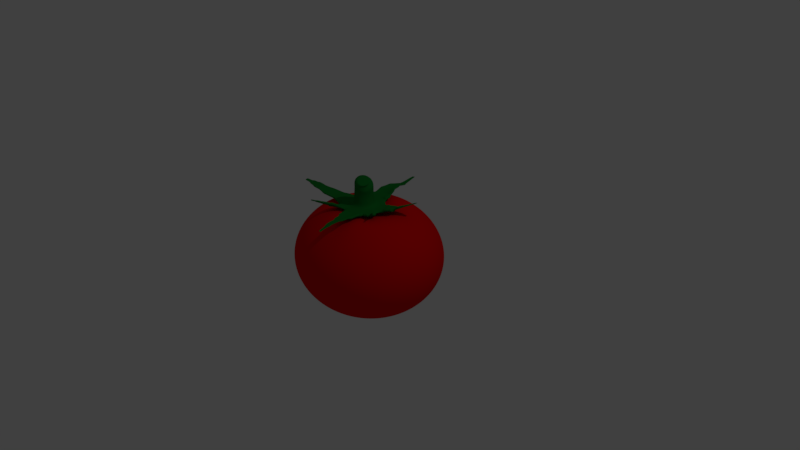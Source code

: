 # Source: Tomato1.blend  (saved by Blender 2.78.0; exported with 4.5.12 LTS)
import bpy
from mathutils import Matrix  # noqa: F401  (used for matrix-valued properties, if any)

bpy.ops.wm.read_factory_settings(use_empty=True)
scene = bpy.context.scene
scene.name = 'Scene'

# ---- collections
col_collection_1 = bpy.data.collections.new('Collection 1'); scene.collection.children.link(col_collection_1)

# ---- materials (node trees are filled in below, after node groups)
mat_material_002 = bpy.data.materials.new('Material.002')
mat_material_002.alpha_threshold = 0.0
mat_material_002.use_transparent_shadow = False
mat_material_002.diffuse_color = (0.006178, 0.1902, 0.02507, 1.0)
mat_material_002.specular_color = (0.09463, 0.09463, 0.09463)
mat_material_002.roughness = 0.5
mat_material_001 = bpy.data.materials.new('Material.001')
mat_material_001.alpha_threshold = 0.0
mat_material_001.use_transparent_shadow = False
mat_material_001.diffuse_color = (0.8, 0.003788, 0.003788, 1.0)
mat_material_001.specular_color = (1.0, 0.02514, 0.0365)
mat_material_001.roughness = 0.5

# ---- material node trees

# ---- world
world_world = bpy.data.worlds.new('World'); scene.world = world_world
world_world.color = (0.05088, 0.05088, 0.05088)
world_world.use_sun_shadow = False
world_world.sun_shadow_jitter_overblur = 0.0
world_world.cycles.sampling_method = 'MANUAL'

# ---- cameras
cam_camera = bpy.data.cameras.new('Camera')
cam_camera.clip_end = 100.0
cam_camera.lens = 35.0
cam_camera.sensor_width = 32.0
cam_camera.sensor_height = 18.0
cam_camera.ortho_scale = 7.314
cam_camera.dof.focus_distance = 0.0
cam_camera.dof.aperture_fstop = 128.0

# ---- lights
light_lamp = bpy.data.lights.new('Lamp', 'POINT')
light_lamp.transmission_factor = 0.0
light_lamp.cutoff_distance = 30.0
light_lamp.energy = 100.0
light_lamp.shadow_buffer_clip_start = 1.001
light_lamp.shadow_soft_size = 0.1
light_lamp.shadow_maximum_resolution = 0.006
light_lamp.use_absolute_resolution = True

# ---- meshes
me_cylinder = bpy.data.meshes.new('Cylinder')
me_cylinder.from_pydata([(-2.933, -1.384, -0.4001), (-2.933, -1.388, -0.2062), (-2.908, -1.386, -0.4001), (-2.909, -1.39, -0.2062), (-2.884, -1.394, -0.4001), (-2.885, -1.397, -0.2062), (-2.862, -1.406, -0.4001), (-2.864, -1.409, -0.2062), (-2.842, -1.422, -0.4001), (-2.845, -1.424, -0.2062), (-2.826, -1.441, -0.4001), (-2.83, -1.443, -0.2062), (-2.814, -1.463, -0.3987), (-2.818, -1.465, -0.2062), (-2.807, -1.487, -0.3987), (-2.811, -1.488, -0.2062), (-2.805, -1.512, -0.4001), (-2.809, -1.512, -0.2062), (-2.807, -1.537, -0.4001), (-2.811, -1.536, -0.2062), (-2.814, -1.561, -0.4001), (-2.818, -1.56, -0.2062), (-2.826, -1.583, -0.4001), (-2.83, -1.581, -0.2062), (-2.842, -1.603, -0.4001), (-2.845, -1.6, -0.2062), (-2.862, -1.619, -0.4001), (-2.864, -1.616, -0.2062), (-2.884, -1.631, -0.4001), (-2.885, -1.627, -0.2062), (-2.908, -1.638, -0.4001), (-2.909, -1.634, -0.2062), (-2.933, -1.64, -0.4001), (-2.933, -1.637, -0.2062), (-2.958, -1.638, -0.4001), (-2.957, -1.634, -0.2062), (-2.982, -1.631, -0.4001), (-2.981, -1.627, -0.2062), (-3.004, -1.619, -0.4001), (-3.002, -1.616, -0.2062), (-3.024, -1.603, -0.4001), (-3.021, -1.6, -0.2062), (-3.04, -1.583, -0.4001), (-3.036, -1.581, -0.2062), (-3.051, -1.561, -0.4001), (-3.048, -1.56, -0.2062), (-3.059, -1.537, -0.4001), (-3.055, -1.536, -0.2062), (-3.061, -1.512, -0.4001), (-3.057, -1.512, -0.2062), (-3.059, -1.487, -0.4001), (-3.055, -1.488, -0.2062), (-3.051, -1.463, -0.4001), (-3.048, -1.465, -0.2062), (-3.04, -1.441, -0.4001), (-3.036, -1.443, -0.2062), (-3.024, -1.422, -0.4001), (-3.021, -1.424, -0.2062), (-3.004, -1.406, -0.4001), (-3.002, -1.409, -0.2062), (-2.982, -1.394, -0.4001), (-2.981, -1.397, -0.2062), (-2.958, -1.386, -0.4001), (-2.957, -1.39, -0.2062), (-2.918, -1.393, -0.1067), (-2.895, -1.398, -0.1109), (-2.874, -1.408, -0.1154), (-2.855, -1.421, -0.1201), (-2.839, -1.438, -0.1246), (-2.827, -1.458, -0.1289), (-2.819, -1.48, -0.1328), (-2.815, -1.503, -0.1361), (-2.816, -1.526, -0.1388), (-2.821, -1.549, -0.1407), (-2.831, -1.571, -0.1417), (-2.844, -1.59, -0.1418), (-2.862, -1.607, -0.141), (-2.881, -1.619, -0.1393), (-2.903, -1.628, -0.1368), (-2.926, -1.632, -0.1336), (-2.95, -1.632, -0.1298), (-2.973, -1.627, -0.1256), (-2.994, -1.617, -0.1211), (-3.013, -1.604, -0.1165), (-3.029, -1.587, -0.1119), (-3.041, -1.567, -0.1076), (-3.049, -1.545, -0.1037), (-3.053, -1.522, -0.1004), (-3.052, -1.499, -0.09775), (-3.047, -1.476, -0.09588), (-3.037, -1.454, -0.09488), (-3.023, -1.435, -0.09478), (-3.006, -1.418, -0.09558), (-2.986, -1.406, -0.09725), (-2.964, -1.397, -0.09973), (-2.941, -1.393, -0.1029), (-2.887, -1.411, -0.01705), (-2.866, -1.418, -0.02558), (-2.848, -1.429, -0.03455), (-2.833, -1.443, -0.0436), (-2.821, -1.461, -0.05241), (-2.813, -1.481, -0.06062), (-2.808, -1.502, -0.06792), (-2.809, -1.524, -0.07403), (-2.813, -1.547, -0.07872), (-2.822, -1.568, -0.0818), (-2.834, -1.587, -0.08316), (-2.85, -1.604, -0.08275), (-2.868, -1.618, -0.08057), (-2.888, -1.628, -0.07672), (-2.91, -1.634, -0.07134), (-2.932, -1.635, -0.06464), (-2.953, -1.633, -0.05688), (-2.974, -1.626, -0.04835), (-2.992, -1.615, -0.03938), (-3.007, -1.6, -0.03032), (-3.019, -1.583, -0.02152), (-3.027, -1.563, -0.01331), (-3.031, -1.541, -0.006009), (-3.031, -1.519, 0.0001027), (-3.027, -1.497, 0.00479), (-3.018, -1.476, 0.007873), (-3.006, -1.457, 0.009232), (-2.99, -1.44, 0.008817), (-2.972, -1.426, 0.006642), (-2.952, -1.416, 0.002791), (-2.93, -1.41, -0.002588), (-2.908, -1.408, -0.009287), (-2.844, -1.436, 0.04575), (-2.827, -1.445, 0.03171), (-2.813, -1.457, 0.01721), (-2.803, -1.472, 0.002834), (-2.796, -1.49, -0.01088), (-2.794, -1.51, -0.02341), (-2.795, -1.53, -0.03426), (-2.801, -1.551, -0.04302), (-2.81, -1.572, -0.04936), (-2.823, -1.591, -0.05302), (-2.839, -1.608, -0.05388), (-2.858, -1.622, -0.05189), (-2.878, -1.633, -0.04713), (-2.899, -1.641, -0.03979), (-2.92, -1.644, -0.03015), (-2.94, -1.644, -0.01858), (-2.959, -1.639, -0.005515), (-2.975, -1.631, 0.008531), (-2.989, -1.618, 0.02302), (-3.0, -1.603, 0.0374), (-3.006, -1.585, 0.05112), (-3.009, -1.566, 0.06364), (-3.007, -1.545, 0.07449), (-3.002, -1.524, 0.08326), (-2.992, -1.504, 0.08959), (-2.979, -1.485, 0.09326), (-2.963, -1.468, 0.09411), (-2.945, -1.453, 0.09212), (-2.925, -1.442, 0.08737), (-2.904, -1.435, 0.08003), (-2.883, -1.431, 0.07039), (-2.863, -1.432, 0.05881), (-2.841, -1.519, 0.08988), (-2.833, -1.523, 0.08284), (-2.826, -1.53, 0.07558), (-2.821, -1.537, 0.06838), (-2.817, -1.546, 0.06151), (-2.816, -1.556, 0.05523), (-2.817, -1.566, 0.0498), (-2.82, -1.577, 0.04541), (-2.824, -1.587, 0.04223), (-2.831, -1.597, 0.0404), (-2.839, -1.605, 0.03997), (-2.848, -1.612, 0.04097), (-2.858, -1.618, 0.04335), (-2.868, -1.622, 0.04702), (-2.879, -1.623, 0.05185), (-2.889, -1.623, 0.05765), (-2.899, -1.621, 0.0642), (-2.907, -1.616, 0.07123), (-2.914, -1.61, 0.07849), (-2.919, -1.603, 0.0857), (-2.922, -1.594, 0.09257), (-2.924, -1.584, 0.09884), (-2.923, -1.574, 0.1043), (-2.92, -1.563, 0.1087), (-2.915, -1.553, 0.1118), (-2.909, -1.543, 0.1137), (-2.901, -1.535, 0.1141), (-2.892, -1.528, 0.1131), (-2.882, -1.522, 0.1107), (-2.871, -1.518, 0.107), (-2.861, -1.517, 0.1022), (-2.851, -1.517, 0.09642), (-2.859, -1.508, 0.06461), (-2.871, -1.502, 0.07448), (-2.849, -1.517, 0.05442), (-2.842, -1.528, 0.04432), (-2.837, -1.54, 0.03468), (-2.835, -1.554, 0.02588), (-2.836, -1.568, 0.01826), (-2.84, -1.583, 0.0121), (-2.847, -1.597, 0.007648), (-2.856, -1.611, 0.005072), (-2.867, -1.623, 0.004471), (-2.88, -1.633, 0.005868), (-2.894, -1.641, 0.00921), (-2.909, -1.646, 0.01437), (-2.924, -1.649, 0.02114), (-2.938, -1.648, 0.02928), (-2.951, -1.645, 0.03845), (-2.963, -1.639, 0.04832), (-2.973, -1.63, 0.05851), (-2.98, -1.62, 0.06861), (-2.985, -1.607, 0.07825), (-2.986, -1.593, 0.08705), (-2.985, -1.579, 0.09467), (-2.981, -1.564, 0.1008), (-2.975, -1.55, 0.1053), (-2.966, -1.536, 0.1079), (-2.954, -1.524, 0.1085), (-2.942, -1.514, 0.1071), (-2.928, -1.506, 0.1037), (-2.913, -1.501, 0.09856), (-2.898, -1.499, 0.09179), (-2.884, -1.499, 0.08365), (-2.933, -1.394, -0.3205), (-2.91, -1.396, -0.3205), (-2.888, -1.403, -0.3205), (-2.867, -1.414, -0.3205), (-2.849, -1.428, -0.3205), (-2.834, -1.446, -0.3205), (-2.823, -1.467, -0.3191), (-2.817, -1.489, -0.3191), (-2.814, -1.512, -0.3205), (-2.817, -1.535, -0.3205), (-2.823, -1.558, -0.3205), (-2.834, -1.578, -0.3205), (-2.849, -1.596, -0.3205), (-2.867, -1.611, -0.3205), (-2.888, -1.622, -0.3205), (-2.91, -1.629, -0.3205), (-2.933, -1.631, -0.3205), (-2.956, -1.629, -0.3205), (-2.978, -1.622, -0.3205), (-2.999, -1.611, -0.3205), (-3.017, -1.596, -0.3205), (-3.032, -1.578, -0.3205), (-3.043, -1.558, -0.3205), (-3.049, -1.535, -0.3205), (-3.052, -1.512, -0.3205), (-3.049, -1.489, -0.3205), (-3.043, -1.467, -0.3205), (-3.032, -1.446, -0.3205), (-3.017, -1.428, -0.3205), (-2.999, -1.414, -0.3205), (-2.978, -1.403, -0.3205), (-2.956, -1.396, -0.3205), (-2.933, -1.375, -0.2828), (-2.906, -1.377, -0.2828), (-2.88, -1.385, -0.2828), (-2.857, -1.398, -0.2828), (-2.836, -1.415, -0.2828), (-2.819, -1.436, -0.2828), (-2.806, -1.46, -0.2828), (-2.798, -1.485, -0.2828), (-2.795, -1.512, -0.2828), (-2.798, -1.539, -0.2828), (-2.806, -1.565, -0.2828), (-2.819, -1.589, -0.2828), (-2.836, -1.609, -0.2828), (-2.857, -1.627, -0.2828), (-2.88, -1.639, -0.2828), (-2.906, -1.647, -0.2828), (-2.933, -1.65, -0.2828), (-2.96, -1.647, -0.2828), (-2.986, -1.639, -0.2828), (-3.009, -1.627, -0.2828), (-3.03, -1.609, -0.2828), (-3.047, -1.589, -0.2828), (-3.06, -1.565, -0.2828), (-3.068, -1.539, -0.2828), (-3.07, -1.512, -0.2828), (-3.068, -1.485, -0.2828), (-3.06, -1.46, -0.2828), (-3.047, -1.436, -0.2828), (-3.03, -1.415, -0.2828), (-3.009, -1.398, -0.2828), (-2.986, -1.385, -0.2828), (-2.96, -1.377, -0.2828), (-2.882, -1.247, -0.2828), (-2.879, -1.233, -0.3206), (-2.832, -1.262, -0.2828), (-2.826, -1.249, -0.3206), (-2.783, -1.288, -0.2828), (-2.775, -1.276, -0.3206), (-2.743, -1.322, -0.2828), (-2.732, -1.312, -0.3206), (-2.709, -1.363, -0.2828), (-2.697, -1.355, -0.3206), (-2.684, -1.409, -0.2828), (-2.671, -1.404, -0.3206), (-2.669, -1.456, -0.2828), (-2.655, -1.454, -0.3206), (-2.664, -1.509, -0.2828), (-2.649, -1.509, -0.3206), (-2.669, -1.565, -0.2828), (-2.655, -1.568, -0.3206), (-2.682, -1.616, -0.2854), (-2.669, -1.621, -0.3231), (-2.707, -1.662, -0.2854), (-2.695, -1.67, -0.3231), (-2.743, -1.703, -0.2828), (-2.732, -1.713, -0.3206), (-2.783, -1.736, -0.2828), (-2.775, -1.748, -0.3206), (-2.83, -1.761, -0.2828), (-2.824, -1.774, -0.3206), (-2.88, -1.776, -0.2828), (-2.878, -1.79, -0.3206), (-2.933, -1.782, -0.2828), (-2.933, -1.796, -0.3206), (-2.985, -1.776, -0.2828), (-2.988, -1.79, -0.3206), (-3.036, -1.761, -0.2828), (-3.041, -1.774, -0.3206), (-3.083, -1.736, -0.2828), (-3.091, -1.748, -0.3206), (-3.161, -1.703, -0.2828), (-3.171, -1.713, -0.3206), (-3.194, -1.662, -0.2828), (-3.206, -1.67, -0.3206), (-3.219, -1.615, -0.2828), (-3.232, -1.621, -0.3206), (-3.234, -1.565, -0.2828), (-3.248, -1.568, -0.3206), (-3.239, -1.512, -0.2828), (-3.254, -1.512, -0.3206), (-3.234, -1.46, -0.2828), (-3.248, -1.457, -0.3206), (-3.219, -1.409, -0.2828), (-3.232, -1.404, -0.3206), (-3.157, -1.363, -0.2828), (-3.169, -1.355, -0.3206), (-3.123, -1.322, -0.2828), (-3.134, -1.312, -0.3206), (-3.083, -1.288, -0.2828), (-3.091, -1.276, -0.3206), (-3.036, -1.263, -0.2828), (-3.041, -1.25, -0.3206), (-2.985, -1.248, -0.2828), (-2.988, -1.234, -0.3206), (-2.933, -1.229, -0.3206), (-2.933, -1.243, -0.2828), (-3.16, -1.703, -0.2831), (-3.171, -1.713, -0.3208), (-3.194, -1.662, -0.283), (-3.206, -1.67, -0.3206), (-3.219, -1.615, -0.2828), (-3.232, -1.621, -0.3205), (-3.234, -1.565, -0.2827), (-3.248, -1.568, -0.3204), (-3.239, -1.512, -0.2827), (-3.254, -1.512, -0.3204), (-3.234, -1.46, -0.2827), (-3.248, -1.457, -0.3204), (-3.219, -1.409, -0.2828), (-3.232, -1.404, -0.3205), (-3.19, -1.707, -0.256), (-3.187, -1.717, -0.2949), (-3.221, -1.666, -0.267), (-3.22, -1.674, -0.3065), (-3.245, -1.619, -0.2751), (-3.245, -1.625, -0.3151), (-3.259, -1.569, -0.2802), (-3.26, -1.571, -0.3204), (-3.264, -1.516, -0.2819), (-3.265, -1.516, -0.3222), (-3.259, -1.464, -0.2802), (-3.26, -1.461, -0.3204), (-3.245, -1.413, -0.2751), (-3.245, -1.408, -0.3151), (-3.33, -1.672, -0.2631), (-3.327, -1.68, -0.2925), (-3.353, -1.641, -0.2714), (-3.353, -1.647, -0.3013), (-3.371, -1.606, -0.2776), (-3.371, -1.61, -0.3078), (-3.382, -1.568, -0.2814), (-3.383, -1.57, -0.3118), (-3.386, -1.528, -0.2827), (-3.387, -1.528, -0.3132), (-3.382, -1.489, -0.2814), (-3.383, -1.486, -0.3118), (-3.371, -1.45, -0.2776), (-3.371, -1.446, -0.3078), (-3.333, -1.663, -0.2655), (-3.331, -1.67, -0.2925), (-3.355, -1.635, -0.2731), (-3.354, -1.641, -0.3005), (-3.371, -1.603, -0.2788), (-3.371, -1.607, -0.3064), (-3.381, -1.568, -0.2822), (-3.382, -1.57, -0.3101), (-3.384, -1.532, -0.2834), (-3.385, -1.532, -0.3113), (-3.381, -1.495, -0.2822), (-3.382, -1.493, -0.3101), (-3.371, -1.46, -0.2788), (-3.371, -1.456, -0.3064), (-3.501, -1.716, -0.2368), (-3.501, -1.72, -0.2607), (-3.517, -1.689, -0.2401), (-3.518, -1.691, -0.2641), (-3.528, -1.659, -0.2415), (-3.529, -1.66, -0.2657), (-3.532, -1.628, -0.2411), (-3.534, -1.627, -0.2652), (-3.531, -1.597, -0.2388), (-3.533, -1.594, -0.2628), (-3.524, -1.566, -0.2348), (-3.525, -1.562, -0.2585), (-3.512, -1.538, -0.2291), (-3.512, -1.532, -0.2525), (-3.503, -1.707, -0.2381), (-3.503, -1.71, -0.2595), (-3.517, -1.683, -0.2411), (-3.518, -1.685, -0.2625), (-3.527, -1.656, -0.2424), (-3.528, -1.657, -0.2639), (-3.531, -1.628, -0.242), (-3.532, -1.627, -0.2635), (-3.53, -1.6, -0.24), (-3.531, -1.598, -0.2614), (-3.524, -1.573, -0.2363), (-3.525, -1.569, -0.2576), (-3.513, -1.547, -0.2313), (-3.513, -1.542, -0.2522), (-3.586, -1.719, -0.2045), (-3.586, -1.721, -0.2198), (-3.596, -1.701, -0.2066), (-3.597, -1.703, -0.222), (-3.603, -1.682, -0.2076), (-3.604, -1.683, -0.223), (-3.606, -1.662, -0.2073), (-3.607, -1.661, -0.2227), (-3.605, -1.642, -0.2058), (-3.606, -1.64, -0.2212), (-3.601, -1.622, -0.2032), (-3.601, -1.62, -0.2185), (-3.593, -1.604, -0.1996), (-3.593, -1.6, -0.2146), (-3.587, -1.719, -0.213), (-3.587, -1.719, -0.2284), (-3.597, -1.702, -0.2124), (-3.597, -1.701, -0.2279), (-3.603, -1.683, -0.2106), (-3.604, -1.681, -0.2259), (-3.606, -1.663, -0.2074), (-3.607, -1.66, -0.2226), (-3.605, -1.643, -0.203), (-3.606, -1.639, -0.218), (-3.6, -1.624, -0.1977), (-3.601, -1.619, -0.2123), (-3.592, -1.607, -0.1915), (-3.592, -1.601, -0.2059), (-3.684, -1.731, -0.1985), (-3.684, -1.731, -0.214), (-3.694, -1.713, -0.198), (-3.694, -1.713, -0.2135), (-3.7, -1.694, -0.1961), (-3.701, -1.693, -0.2115), (-3.703, -1.675, -0.193), (-3.704, -1.672, -0.2082), (-3.702, -1.655, -0.1886), (-3.703, -1.651, -0.2036), (-3.698, -1.636, -0.1833), (-3.698, -1.631, -0.1979), (-3.689, -1.618, -0.1771), (-3.69, -1.613, -0.1915), (-3.687, -1.715, -0.1985), (-3.687, -1.715, -0.2097), (-3.694, -1.702, -0.1981), (-3.695, -1.702, -0.2093), (-3.699, -1.689, -0.1967), (-3.7, -1.687, -0.2078), (-3.701, -1.674, -0.1944), (-3.702, -1.672, -0.2054), (-3.701, -1.66, -0.1913), (-3.701, -1.657, -0.2021), (-3.697, -1.646, -0.1874), (-3.698, -1.643, -0.198), (-3.691, -1.634, -0.1829), (-3.691, -1.629, -0.1933), (-3.759, -1.723, -0.1888), (-3.759, -1.723, -0.2), (-3.766, -1.71, -0.1884), (-3.767, -1.71, -0.1996), (-3.771, -1.696, -0.1871), (-3.772, -1.695, -0.1982), (-3.773, -1.682, -0.1848), (-3.774, -1.68, -0.1958), (-3.773, -1.668, -0.1816), (-3.773, -1.665, -0.1925), (-3.769, -1.654, -0.1778), (-3.77, -1.651, -0.1884), (-3.763, -1.641, -0.1733), (-3.763, -1.637, -0.1837), (-3.763, -1.703, -0.1887), (-3.763, -1.703, -0.1946), (-3.767, -1.696, -0.1885), (-3.767, -1.696, -0.1944), (-3.77, -1.689, -0.1878), (-3.77, -1.689, -0.1936), (-3.771, -1.682, -0.1866), (-3.771, -1.681, -0.1923), (-3.77, -1.674, -0.1849), (-3.771, -1.673, -0.1906), (-3.769, -1.667, -0.1829), (-3.769, -1.665, -0.1885), (-3.766, -1.66, -0.1806), (-3.766, -1.658, -0.186), (-3.872, -1.708, -0.1828), (-3.872, -1.708, -0.1886), (-3.876, -1.701, -0.1826), (-3.876, -1.701, -0.1884), (-3.879, -1.694, -0.1819), (-3.879, -1.693, -0.1877), (-3.88, -1.687, -0.1807), (-3.88, -1.685, -0.1864), (-3.879, -1.679, -0.179), (-3.88, -1.678, -0.1847), (-3.878, -1.672, -0.177), (-3.878, -1.67, -0.1825), (-3.874, -1.665, -0.1747), (-3.875, -1.663, -0.1801), (-2.888, -1.223, -0.2699), (-2.883, -1.214, -0.309), (-2.838, -1.239, -0.265), (-2.83, -1.231, -0.3038), (-3.13, -1.294, -0.2732), (-3.138, -1.289, -0.3125), (-3.089, -1.261, -0.2755), (-3.094, -1.255, -0.3149), (-3.042, -1.237, -0.2763), (-3.045, -1.229, -0.3158), (-2.991, -1.223, -0.2756), (-2.991, -1.214, -0.315), (-2.936, -1.209, -0.3126), (-2.938, -1.218, -0.2734), (-2.893, -1.204, -0.2602), (-2.884, -1.206, -0.2995), (-2.844, -1.219, -0.2461), (-2.832, -1.222, -0.2846), (-3.137, -1.269, -0.2711), (-3.14, -1.274, -0.311), (-3.094, -1.239, -0.2773), (-3.095, -1.242, -0.3175), (-3.046, -1.217, -0.2792), (-3.045, -1.219, -0.3195), (-2.995, -1.203, -0.2768), (-2.991, -1.205, -0.317), (-2.936, -1.201, -0.31), (-2.943, -1.199, -0.2702), (-2.909, -1.107, -0.2644), (-2.9, -1.109, -0.3036), (-2.86, -1.122, -0.2502), (-2.848, -1.124, -0.2887), (-3.153, -1.172, -0.2753), (-3.156, -1.177, -0.3151), (-3.11, -1.142, -0.2814), (-3.111, -1.145, -0.3216), (-3.062, -1.119, -0.2833), (-3.061, -1.122, -0.3236), (-3.011, -1.106, -0.2809), (-3.007, -1.108, -0.3211), (-2.952, -1.104, -0.3141), (-2.959, -1.102, -0.2743), (-2.931, -1.111, -0.2707), (-2.924, -1.112, -0.3012), (-2.893, -1.123, -0.2597), (-2.884, -1.125, -0.2896), (-3.12, -1.161, -0.2792), (-3.123, -1.166, -0.3101), (-3.087, -1.138, -0.2839), (-3.088, -1.141, -0.3151), (-3.05, -1.121, -0.2854), (-3.049, -1.123, -0.3167), (-3.01, -1.11, -0.2835), (-3.007, -1.112, -0.3147), (-2.964, -1.109, -0.3093), (-2.969, -1.107, -0.2784), (-2.951, -0.9882, -0.2263), (-2.944, -0.9897, -0.2568), (-2.913, -0.9998, -0.2153), (-2.904, -1.002, -0.2452), (-3.141, -1.039, -0.2348), (-3.143, -1.043, -0.2657), (-3.107, -1.015, -0.2395), (-3.108, -1.018, -0.2708), (-3.07, -0.998, -0.241), (-3.069, -0.9999, -0.2723), (-3.03, -0.9876, -0.2392), (-3.027, -0.989, -0.2704), (-2.985, -0.9858, -0.2649), (-2.99, -0.9846, -0.234), (-2.971, -0.9919, -0.2319), (-2.965, -0.993, -0.2546), (-2.942, -1.001, -0.2237), (-2.935, -1.002, -0.246), (-3.112, -1.03, -0.2382), (-3.114, -1.033, -0.2613), (-3.087, -1.012, -0.2418), (-3.088, -1.014, -0.2651), (-3.059, -0.9992, -0.2429), (-3.059, -1.001, -0.2662), (-3.03, -0.9915, -0.2415), (-3.027, -0.9925, -0.2648), (-2.996, -0.9901, -0.2607), (-2.999, -0.9892, -0.2376), (-3.005, -0.8463, -0.2407), (-3.0, -0.8473, -0.2634), (-2.977, -0.8549, -0.2325), (-2.97, -0.8564, -0.2548), (-3.146, -0.8839, -0.247), (-3.148, -0.887, -0.2701), (-3.121, -0.8664, -0.2506), (-3.122, -0.8685, -0.2739), (-3.094, -0.8535, -0.2517), (-3.093, -0.855, -0.275), (-3.064, -0.8458, -0.2503), (-3.062, -0.8469, -0.2736), (-3.03, -0.8444, -0.2695), (-3.034, -0.8435, -0.2464), (-3.025, -0.8501, -0.2465), (-3.022, -0.8508, -0.2612), (-3.007, -0.8557, -0.2412), (-3.002, -0.8567, -0.2556), (-3.116, -0.8744, -0.2506), (-3.118, -0.8764, -0.2655), (-3.1, -0.8631, -0.2529), (-3.101, -0.8645, -0.2679), (-3.082, -0.8548, -0.2536), (-3.082, -0.8557, -0.2687), (-3.063, -0.8498, -0.2527), (-3.062, -0.8505, -0.2677), (-3.041, -0.8489, -0.2651), (-3.044, -0.8483, -0.2502), (-3.056, -0.69, -0.2926), (-3.053, -0.6907, -0.3073), (-3.038, -0.6956, -0.2873), (-3.034, -0.6966, -0.3017), (-3.148, -0.7143, -0.2967), (-3.149, -0.7163, -0.3116), (-3.132, -0.703, -0.299), (-3.132, -0.7044, -0.3141), (-3.114, -0.6947, -0.2997), (-3.113, -0.6956, -0.3148), (-3.094, -0.6897, -0.2988), (-3.093, -0.6904, -0.3139), (-3.072, -0.6888, -0.3112), (-3.075, -0.6882, -0.2963), (-3.071, -0.6929, -0.297), (-3.069, -0.6933, -0.3056), (-3.061, -0.6962, -0.2938), (-3.058, -0.6968, -0.3023), (-3.125, -0.7072, -0.2994), (-3.126, -0.7084, -0.3082), (-3.116, -0.7006, -0.3007), (-3.116, -0.7014, -0.3096), (-3.105, -0.6957, -0.3012), (-3.105, -0.6962, -0.31), (-3.094, -0.6927, -0.3006), (-3.093, -0.6931, -0.3095), (-3.081, -0.6922, -0.3079), (-3.082, -0.6919, -0.2992), (-3.071, -0.4935, -0.246), (-3.07, -0.4937, -0.2512), (-3.064, -0.4954, -0.2442), (-3.063, -0.4958, -0.2492), (-3.103, -0.502, -0.2474), (-3.103, -0.5027, -0.2527), (-3.097, -0.498, -0.2483), (-3.097, -0.4985, -0.2535), (-3.091, -0.4951, -0.2485), (-3.091, -0.4955, -0.2538), (-3.084, -0.4934, -0.2482), (-3.084, -0.4936, -0.2535), (-3.076, -0.4931, -0.2526), (-3.077, -0.4929, -0.2473), (-3.28, -1.346, -0.2508), (-3.293, -1.34, -0.2886), (-3.218, -1.299, -0.2508), (-3.23, -1.291, -0.2886), (-3.184, -1.258, -0.2508), (-3.195, -1.248, -0.2886), (-3.287, -1.342, -0.2714), (-3.291, -1.328, -0.309), (-3.223, -1.305, -0.249), (-3.225, -1.288, -0.2858), (-3.187, -1.269, -0.2335), (-3.187, -1.251, -0.2695), (-3.307, -1.321, -0.2607), (-3.311, -1.307, -0.2983), (-3.243, -1.284, -0.2383), (-3.246, -1.267, -0.275), (-3.207, -1.248, -0.2228), (-3.208, -1.23, -0.2588), (-3.294, -1.309, -0.2603), (-3.297, -1.299, -0.2882), (-3.246, -1.282, -0.2436), (-3.248, -1.269, -0.2709), (-3.219, -1.255, -0.2321), (-3.22, -1.242, -0.2588), (-3.325, -1.277, -0.2439), (-3.328, -1.266, -0.2718), (-3.277, -1.249, -0.2272), (-3.279, -1.237, -0.2545), (-3.251, -1.223, -0.2157), (-3.251, -1.209, -0.2424), (-3.31, -1.264, -0.2434), (-3.312, -1.258, -0.2608), (-3.28, -1.247, -0.233), (-3.281, -1.239, -0.25), (-3.264, -1.231, -0.2258), (-3.264, -1.222, -0.2425), (-3.348, -1.224, -0.2232), (-3.35, -1.218, -0.2406), (-3.319, -1.207, -0.2129), (-3.32, -1.199, -0.2299), (-3.302, -1.191, -0.2057), (-3.302, -1.182, -0.2223), (-3.343, -1.219, -0.223), (-3.344, -1.214, -0.2363), (-3.32, -1.206, -0.2151), (-3.321, -1.2, -0.2281), (-3.307, -1.194, -0.2097), (-3.307, -1.187, -0.2223), (-3.372, -1.188, -0.2074), (-3.374, -1.183, -0.2207), (-3.35, -1.175, -0.1995), (-3.351, -1.169, -0.2125), (-3.337, -1.163, -0.1941), (-3.337, -1.156, -0.2067), (-2.695, -1.302, -0.263), (-2.685, -1.292, -0.3007), (-2.662, -1.343, -0.263), (-2.65, -1.335, -0.3007), (-2.637, -1.389, -0.263), (-2.624, -1.384, -0.3007), (-2.622, -1.437, -0.263), (-2.607, -1.434, -0.3007), (-2.616, -1.489, -0.263), (-2.602, -1.489, -0.3007), (-2.688, -1.296, -0.2766), (-2.683, -1.296, -0.3167), (-2.657, -1.338, -0.2716), (-2.65, -1.34, -0.3114), (-2.634, -1.385, -0.2641), (-2.626, -1.389, -0.3034), (-2.621, -1.432, -0.2551), (-2.612, -1.439, -0.294), (-2.618, -1.484, -0.2436), (-2.609, -1.493, -0.2819), (-2.612, -1.266, -0.2641), (-2.607, -1.265, -0.3041), (-2.593, -1.311, -0.258), (-2.574, -1.309, -0.2988), (-2.571, -1.357, -0.252), (-2.55, -1.359, -0.2909), (-2.561, -1.402, -0.2426), (-2.536, -1.409, -0.2815), (-2.542, -1.453, -0.2311), (-2.533, -1.463, -0.2694), (-2.602, -1.273, -0.2676), (-2.59, -1.261, -0.3044), (-2.581, -1.31, -0.2573), (-2.574, -1.303, -0.2855), (-2.558, -1.355, -0.2477), (-2.548, -1.353, -0.288), (-2.545, -1.407, -0.2524), (-2.531, -1.402, -0.2901), (-2.534, -1.456, -0.2253), (-2.524, -1.457, -0.2695), (-2.589, -1.268, -0.2614), (-2.578, -1.256, -0.2982), (-2.574, -1.307, -0.2501), (-2.561, -1.298, -0.2794), (-2.553, -1.354, -0.2442), (-2.534, -1.347, -0.2811), (-2.532, -1.419, -0.2279), (-2.518, -1.396, -0.2833), (-2.519, -1.447, -0.2184), (-2.511, -1.452, -0.263), (-2.581, -1.295, -0.2655), (-2.572, -1.294, -0.2886), (-2.563, -1.322, -0.2584), (-2.553, -1.322, -0.2811), (-2.551, -1.352, -0.2514), (-2.54, -1.353, -0.2738), (-2.54, -1.369, -0.2382), (-2.52, -1.384, -0.2672), (-2.526, -1.398, -0.2425), (-2.527, -1.393, -0.2625), (-2.487, -1.256, -0.22), (-2.478, -1.255, -0.2431), (-2.469, -1.283, -0.2129), (-2.459, -1.283, -0.2356), (-2.457, -1.312, -0.2059), (-2.446, -1.314, -0.2283), (-2.458, -1.336, -0.2026), (-2.439, -1.345, -0.2217), (-2.451, -1.374, -0.1938), (-2.439, -1.379, -0.2155), (-2.478, -1.274, -0.2193), (-2.472, -1.273, -0.2355), (-2.466, -1.292, -0.2143), (-2.458, -1.292, -0.2303), (-2.457, -1.313, -0.2094), (-2.449, -1.314, -0.2251), (-2.453, -1.334, -0.2051), (-2.444, -1.336, -0.2205), (-2.453, -1.356, -0.2009), (-2.444, -1.36, -0.2161), (-2.382, -1.233, -0.1725), (-2.375, -1.232, -0.1887), (-2.369, -1.252, -0.1675), (-2.362, -1.252, -0.1834), (-2.36, -1.273, -0.1626), (-2.352, -1.274, -0.1783), (-2.356, -1.293, -0.1582), (-2.348, -1.295, -0.1737), (-2.356, -1.316, -0.1541), (-2.348, -1.319, -0.1693), (-2.373, -1.25, -0.1718), (-2.369, -1.249, -0.1814), (-2.366, -1.261, -0.1688), (-2.361, -1.261, -0.1783), (-2.36, -1.273, -0.1659), (-2.356, -1.274, -0.1753), (-2.358, -1.285, -0.1633), (-2.353, -1.287, -0.1725), (-2.358, -1.299, -0.1609), (-2.353, -1.301, -0.1699), (-2.289, -1.215, -0.1312), (-2.285, -1.214, -0.1408), (-2.282, -1.226, -0.1283), (-2.277, -1.226, -0.1377), (-2.277, -1.238, -0.1254), (-2.272, -1.239, -0.1347), (-2.274, -1.25, -0.1228), (-2.269, -1.252, -0.1319), (-2.274, -1.264, -0.1203), (-2.269, -1.266, -0.1293), (-2.733, -1.733, -0.2702), (-2.723, -1.743, -0.308), (-2.774, -1.767, -0.2702), (-2.766, -1.779, -0.308), (-2.821, -1.792, -0.2702), (-2.815, -1.805, -0.308), (-2.871, -1.807, -0.2702), (-2.868, -1.821, -0.308), (-2.924, -1.812, -0.2702), (-2.924, -1.827, -0.308), (-2.976, -1.807, -0.2702), (-2.979, -1.821, -0.308), (-2.748, -1.741, -0.2726), (-2.739, -1.75, -0.3056), (-2.783, -1.77, -0.2726), (-2.776, -1.78, -0.3056), (-2.824, -1.792, -0.2726), (-2.819, -1.803, -0.3056), (-2.868, -1.805, -0.2726), (-2.866, -1.818, -0.3056), (-2.914, -1.81, -0.2726), (-2.914, -1.822, -0.3056), (-2.96, -1.805, -0.2726), (-2.962, -1.818, -0.3056), (-2.742, -1.754, -0.2747), (-2.738, -1.754, -0.3098), (-2.78, -1.78, -0.2771), (-2.778, -1.781, -0.3123), (-2.822, -1.798, -0.2767), (-2.823, -1.8, -0.3119), (-2.867, -1.808, -0.2736), (-2.87, -1.811, -0.3086), (-2.913, -1.809, -0.2679), (-2.918, -1.812, -0.3026), (-2.958, -1.802, -0.2598), (-2.966, -1.805, -0.2942), (-2.741, -1.822, -0.2668), (-2.736, -1.823, -0.2974), (-2.774, -1.847, -0.2701), (-2.77, -1.849, -0.3009), (-2.81, -1.865, -0.2714), (-2.809, -1.868, -0.3023), (-2.849, -1.875, -0.2708), (-2.85, -1.879, -0.3016), (-2.89, -1.878, -0.2681), (-2.892, -1.882, -0.2988), (-2.93, -1.874, -0.2636), (-2.935, -1.877, -0.294), (-2.717, -1.909, -0.256), (-2.712, -1.91, -0.2866), (-2.75, -1.934, -0.2593), (-2.746, -1.936, -0.2901), (-2.786, -1.951, -0.2607), (-2.785, -1.954, -0.2915), (-2.825, -1.962, -0.26), (-2.826, -1.966, -0.2908), (-2.866, -1.965, -0.2573), (-2.869, -1.969, -0.288), (-2.906, -1.961, -0.2528), (-2.911, -1.964, -0.2833), (-2.75, -1.923, -0.2621), (-2.747, -1.924, -0.2818), (-2.771, -1.939, -0.2642), (-2.769, -1.94, -0.284), (-2.794, -1.95, -0.2651), (-2.793, -1.952, -0.2849), (-2.819, -1.957, -0.2647), (-2.82, -1.96, -0.2845), (-2.845, -1.959, -0.263), (-2.847, -1.962, -0.2827), (-2.871, -1.956, -0.2601), (-2.874, -1.958, -0.2796), (-2.713, -2.057, -0.2455), (-2.71, -2.058, -0.2651), (-2.734, -2.073, -0.2476), (-2.732, -2.074, -0.2673), (-2.757, -2.084, -0.2484), (-2.756, -2.086, -0.2682), (-2.782, -2.091, -0.248), (-2.783, -2.094, -0.2678), (-2.808, -2.093, -0.2463), (-2.81, -2.096, -0.266), (-2.834, -2.09, -0.2434), (-2.837, -2.092, -0.2629), (-2.738, -2.068, -0.2502), (-2.737, -2.068, -0.2613), (-2.75, -2.077, -0.2514), (-2.749, -2.078, -0.2626), (-2.763, -2.084, -0.2519), (-2.763, -2.085, -0.2631), (-2.778, -2.087, -0.2516), (-2.778, -2.089, -0.2628), (-2.792, -2.089, -0.2507), (-2.793, -2.09, -0.2618), (-2.807, -2.087, -0.249), (-2.809, -2.088, -0.2601), (-2.709, -2.174, -0.237), (-2.707, -2.174, -0.2482), (-2.721, -2.183, -0.2382), (-2.72, -2.184, -0.2494), (-2.734, -2.189, -0.2387), (-2.734, -2.191, -0.2499), (-2.748, -2.193, -0.2385), (-2.749, -2.195, -0.2497), (-2.763, -2.194, -0.2375), (-2.764, -2.196, -0.2487), (-2.778, -2.193, -0.2359), (-2.779, -2.194, -0.2469), (-2.708, -2.212, -0.2405), (-2.709, -2.211, -0.2485), (-2.718, -2.218, -0.2398), (-2.719, -2.217, -0.2478), (-2.727, -2.221, -0.2381), (-2.729, -2.22, -0.246), (-2.738, -2.223, -0.2354), (-2.74, -2.222, -0.2432), (-2.748, -2.223, -0.2318), (-2.751, -2.223, -0.2393), (-2.757, -2.221, -0.2273), (-2.761, -2.221, -0.2347), (-2.7, -2.272, -0.2532), (-2.703, -2.269, -0.2604), (-2.709, -2.276, -0.251), (-2.712, -2.274, -0.2581), (-2.719, -2.28, -0.2473), (-2.722, -2.277, -0.2542), (-2.728, -2.281, -0.2424), (-2.732, -2.279, -0.249), (-2.737, -2.281, -0.2363), (-2.742, -2.279, -0.2426), (-2.745, -2.279, -0.2293), (-2.75, -2.277, -0.2353), (-2.713, -2.301, -0.2581), (-2.714, -2.3, -0.2616), (-2.717, -2.303, -0.2571), (-2.719, -2.302, -0.2605), (-2.722, -2.305, -0.2553), (-2.724, -2.304, -0.2586), (-2.727, -2.305, -0.2529), (-2.729, -2.304, -0.2561), (-2.731, -2.305, -0.2499), (-2.733, -2.304, -0.253), (-2.735, -2.304, -0.2465), (-2.737, -2.303, -0.2494), (-2.713, -2.391, -0.2867), (-2.714, -2.39, -0.2902), (-2.718, -2.394, -0.2856), (-2.719, -2.392, -0.2891), (-2.722, -2.395, -0.2839), (-2.724, -2.394, -0.2872), (-2.727, -2.396, -0.2815), (-2.729, -2.395, -0.2847), (-2.731, -2.396, -0.2785), (-2.733, -2.395, -0.2816), (-2.735, -2.395, -0.2751), (-2.737, -2.394, -0.278), (-2.634, -1.582, -0.2711), (-2.62, -1.586, -0.3089), (-2.653, -1.631, -0.2737), (-2.64, -1.638, -0.3115), (-2.683, -1.675, -0.2737), (-2.672, -1.684, -0.3115), (-2.722, -1.711, -0.2711), (-2.713, -1.723, -0.3089), (-2.642, -1.6, -0.2762), (-2.632, -1.603, -0.3045), (-2.657, -1.637, -0.2781), (-2.647, -1.642, -0.3064), (-2.679, -1.67, -0.2781), (-2.671, -1.677, -0.3064), (-2.708, -1.697, -0.2762), (-2.702, -1.705, -0.3045), (-2.622, -1.614, -0.2669), (-2.612, -1.617, -0.2952), (-2.637, -1.651, -0.2689), (-2.627, -1.656, -0.2972), (-2.659, -1.683, -0.2689), (-2.651, -1.69, -0.2972), (-2.688, -1.711, -0.2669), (-2.682, -1.719, -0.2952), (-2.628, -1.626, -0.2703), (-2.62, -1.628, -0.2923), (-2.639, -1.654, -0.2718), (-2.632, -1.658, -0.2938), (-2.656, -1.68, -0.2718), (-2.65, -1.685, -0.2938), (-2.679, -1.701, -0.2703), (-2.674, -1.708, -0.2923), (-2.615, -1.642, -0.2504), (-2.6, -1.641, -0.2683), (-2.62, -1.672, -0.2571), (-2.605, -1.672, -0.2752), (-2.632, -1.699, -0.2645), (-2.617, -1.701, -0.283), (-2.649, -1.724, -0.2722), (-2.636, -1.727, -0.2912), (-2.617, -1.654, -0.2558), (-2.606, -1.653, -0.2688), (-2.62, -1.675, -0.2606), (-2.61, -1.676, -0.2739), (-2.629, -1.695, -0.266), (-2.618, -1.697, -0.2795), (-2.642, -1.713, -0.2717), (-2.632, -1.716, -0.2856), (-2.603, -1.662, -0.2438), (-2.592, -1.662, -0.2568), (-2.607, -1.684, -0.2487), (-2.596, -1.685, -0.2619), (-2.615, -1.704, -0.254), (-2.604, -1.706, -0.2676), (-2.628, -1.722, -0.2597), (-2.618, -1.725, -0.2736), (-2.594, -1.672, -0.2367), (-2.584, -1.671, -0.2483), (-2.597, -1.692, -0.241), (-2.587, -1.692, -0.2529), (-2.604, -1.71, -0.2458), (-2.595, -1.711, -0.258), (-2.616, -1.726, -0.2509), (-2.607, -1.728, -0.2634), (-2.595, -1.682, -0.2414), (-2.589, -1.682, -0.2488), (-2.597, -1.695, -0.2442), (-2.591, -1.695, -0.2517), (-2.602, -1.706, -0.2472), (-2.596, -1.707, -0.2549), (-2.609, -1.716, -0.2505), (-2.604, -1.718, -0.2584), (-2.563, -1.703, -0.214), (-2.557, -1.703, -0.2214), (-2.565, -1.715, -0.2167), (-2.559, -1.716, -0.2243), (-2.57, -1.727, -0.2198), (-2.564, -1.728, -0.2275), (-2.577, -1.737, -0.223), (-2.572, -1.738, -0.2309), (-2.564, -1.707, -0.2159), (-2.559, -1.707, -0.2216), (-2.565, -1.717, -0.2181), (-2.56, -1.717, -0.2238), (-2.569, -1.725, -0.2204), (-2.564, -1.726, -0.2262), (-2.575, -1.733, -0.2228), (-2.57, -1.734, -0.2289), (-2.519, -1.736, -0.1772), (-2.514, -1.736, -0.1829), (-2.52, -1.746, -0.1794), (-2.515, -1.746, -0.1851), (-2.524, -1.754, -0.1817), (-2.519, -1.755, -0.1875), (-2.529, -1.762, -0.1841), (-2.525, -1.763, -0.1901), (-3.105, -1.852, -0.206), (-3.091, -1.876, -0.2353), (-3.149, -1.841, -0.2342), (-3.136, -1.864, -0.2649), (-3.22, -1.83, -0.2784), (-3.21, -1.852, -0.3107), (-3.115, -1.879, -0.1972), (-3.102, -1.9, -0.2293), (-3.158, -1.863, -0.2227), (-3.148, -1.884, -0.2561), (-3.23, -1.845, -0.2633), (-3.222, -1.863, -0.2981), (-3.13, -1.877, -0.212), (-3.121, -1.892, -0.234), (-3.16, -1.866, -0.2295), (-3.152, -1.88, -0.2525), (-3.209, -1.853, -0.2574), (-3.203, -1.866, -0.2813), (-3.176, -1.959, -0.1776), (-3.167, -1.974, -0.1997), (-3.206, -1.948, -0.1952), (-3.198, -1.962, -0.2181), (-3.255, -1.935, -0.2231), (-3.249, -1.948, -0.247), (-3.185, -1.958, -0.1865), (-3.178, -1.968, -0.2025), (-3.206, -1.95, -0.1992), (-3.201, -1.96, -0.2159), (-3.242, -1.94, -0.2196), (-3.238, -1.95, -0.2369), (-3.224, -2.028, -0.157), (-3.218, -2.039, -0.173), (-3.246, -2.02, -0.1697), (-3.24, -2.03, -0.1864), (-3.282, -2.011, -0.19), (-3.277, -2.02, -0.2074), (-3.234, -2.027, -0.167), (-3.23, -2.033, -0.1762), (-3.247, -2.022, -0.1743), (-3.244, -2.028, -0.184), (-3.267, -2.017, -0.186), (-3.265, -2.022, -0.1961), (-3.253, -2.06, -0.153), (-3.249, -2.066, -0.1623), (-3.265, -2.056, -0.1604), (-3.262, -2.061, -0.17), (-3.286, -2.05, -0.1721), (-3.284, -2.056, -0.1821), (-3.253, -2.06, -0.153), (-3.249, -2.066, -0.1623), (-3.265, -2.056, -0.1604), (-3.262, -2.061, -0.17), (-3.286, -2.05, -0.1721), (-3.284, -2.056, -0.1821), (-3.264, -2.08, -0.1445), (-3.26, -2.086, -0.1538), (-3.277, -2.076, -0.1519), (-3.274, -2.082, -0.1615), (-3.297, -2.07, -0.1636), (-3.295, -2.076, -0.1736), (-2.82, -1.508, 0.08477), (-2.831, -1.502, 0.09415), (-2.811, -1.516, 0.0751), (-2.804, -1.526, 0.0655), (-2.8, -1.538, 0.05634), (-2.798, -1.551, 0.04798), (-2.799, -1.565, 0.04073), (-2.803, -1.579, 0.03488), (-2.809, -1.593, 0.03065), (-2.818, -1.605, 0.0282), (-2.828, -1.617, 0.02763), (-2.841, -1.626, 0.02896), (-2.854, -1.634, 0.03213), (-2.868, -1.639, 0.03703), (-2.882, -1.641, 0.04347), (-2.896, -1.641, 0.0512), (-2.908, -1.638, 0.05992), (-2.919, -1.632, 0.0693), (-2.929, -1.624, 0.07898), (-2.935, -1.614, 0.08858), (-2.94, -1.602, 0.09774), (-2.942, -1.589, 0.1061), (-2.941, -1.575, 0.1133), (-2.937, -1.561, 0.1192), (-2.931, -1.547, 0.1234), (-2.922, -1.535, 0.1259), (-2.911, -1.523, 0.1264), (-2.899, -1.513, 0.1251), (-2.886, -1.506, 0.1219), (-2.872, -1.501, 0.117), (-2.858, -1.499, 0.1106), (-2.844, -1.499, 0.1029)], [], [(256, 1, 3, 257), (257, 3, 5, 258), (258, 5, 7, 259), (259, 7, 9, 260), (260, 9, 11, 261), (261, 11, 13, 262), (262, 13, 15, 263), (263, 15, 17, 264), (264, 17, 19, 265), (265, 19, 21, 266), (266, 21, 23, 267), (267, 23, 25, 268), (268, 25, 27, 269), (269, 27, 29, 270), (270, 29, 31, 271), (271, 31, 33, 272), (272, 33, 35, 273), (273, 35, 37, 274), (274, 37, 39, 275), (275, 39, 41, 276), (276, 41, 43, 277), (277, 43, 45, 278), (278, 45, 47, 279), (279, 47, 49, 280), (280, 49, 51, 281), (281, 51, 53, 282), (282, 53, 55, 283), (283, 55, 57, 284), (284, 57, 59, 285), (285, 59, 61, 286), (15, 13, 70, 71), (286, 61, 63, 287), (287, 63, 1, 256), (0, 2, 4, 6, 8, 10, 12, 14, 16, 18, 20, 22, 24, 26, 28, 30, 32, 34, 36, 38, 40, 42, 44, 46, 48, 50, 52, 54, 56, 58, 60, 62), (82, 81, 113, 114), (33, 31, 79, 80), (51, 49, 88, 89), (7, 5, 66, 67), (25, 23, 75, 76), (43, 41, 84, 85), (61, 59, 93, 94), (17, 15, 71, 72), (35, 33, 80, 81), (53, 51, 89, 90), (9, 7, 67, 68), (27, 25, 76, 77), (45, 43, 85, 86), (63, 61, 94, 95), (19, 17, 72, 73), (37, 35, 81, 82), (55, 53, 90, 91), (11, 9, 68, 69), (29, 27, 77, 78), (47, 45, 86, 87), (3, 1, 64, 65), (1, 63, 95, 64), (21, 19, 73, 74), (39, 37, 82, 83), (57, 55, 91, 92), (13, 11, 69, 70), (31, 29, 78, 79), (49, 47, 87, 88), (5, 3, 65, 66), (23, 21, 74, 75), (41, 39, 83, 84), (59, 57, 92, 93), (117, 116, 148, 149), (69, 68, 100, 101), (64, 95, 127, 96), (83, 82, 114, 115), (70, 69, 101, 102), (84, 83, 115, 116), (71, 70, 102, 103), (85, 84, 116, 117), (72, 71, 103, 104), (86, 85, 117, 118), (73, 72, 104, 105), (87, 86, 118, 119), (74, 73, 105, 106), (88, 87, 119, 120), (75, 74, 106, 107), (89, 88, 120, 121), (76, 75, 107, 108), (90, 89, 121, 122), (77, 76, 108, 109), (91, 90, 122, 123), (78, 77, 109, 110), (65, 64, 96, 97), (92, 91, 123, 124), (79, 78, 110, 111), (66, 65, 97, 98), (93, 92, 124, 125), (80, 79, 111, 112), (67, 66, 98, 99), (94, 93, 125, 126), (81, 80, 112, 113), (68, 67, 99, 100), (95, 94, 126, 127), (152, 151, 215, 216), (104, 103, 135, 136), (118, 117, 149, 150), (105, 104, 136, 137), (119, 118, 150, 151), (106, 105, 137, 138), (120, 119, 151, 152), (107, 106, 138, 139), (121, 120, 152, 153), (108, 107, 139, 140), (122, 121, 153, 154), (109, 108, 140, 141), (123, 122, 154, 155), (110, 109, 141, 142), (97, 96, 128, 129), (124, 123, 155, 156), (111, 110, 142, 143), (98, 97, 129, 130), (125, 124, 156, 157), (112, 111, 143, 144), (99, 98, 130, 131), (126, 125, 157, 158), (113, 112, 144, 145), (100, 99, 131, 132), (127, 126, 158, 159), (114, 113, 145, 146), (101, 100, 132, 133), (96, 127, 159, 128), (115, 114, 146, 147), (102, 101, 133, 134), (116, 115, 147, 148), (103, 102, 134, 135), (161, 160, 191, 190, 189, 188, 187, 186, 185, 184, 183, 182, 181, 180, 179, 178, 177, 176, 175, 174, 173, 172, 171, 170, 169, 168, 167, 166, 165, 164, 163, 162), (139, 138, 202, 203), (153, 152, 216, 217), (140, 139, 203, 204), (154, 153, 217, 218), (141, 140, 204, 205), (155, 154, 218, 219), (142, 141, 205, 206), (129, 128, 193, 192), (156, 155, 219, 220), (143, 142, 206, 207), (130, 129, 192, 194), (157, 156, 220, 221), (144, 143, 207, 208), (131, 130, 194, 195), (158, 157, 221, 222), (145, 144, 208, 209), (132, 131, 195, 196), (159, 158, 222, 223), (146, 145, 209, 210), (133, 132, 196, 197), (128, 159, 223, 193), (147, 146, 210, 211), (134, 133, 197, 198), (148, 147, 211, 212), (135, 134, 198, 199), (149, 148, 212, 213), (136, 135, 199, 200), (150, 149, 213, 214), (137, 136, 200, 201), (151, 150, 214, 215), (138, 137, 201, 202), (1165, 1164, 192, 193), (1164, 1166, 194, 192), (1166, 1167, 195, 194), (1167, 1168, 196, 195), (1168, 1169, 197, 196), (1169, 1170, 198, 197), (1170, 1171, 199, 198), (1171, 1172, 200, 199), (1172, 1173, 201, 200), (1173, 1174, 202, 201), (1174, 1175, 203, 202), (1175, 1176, 204, 203), (1176, 1177, 205, 204), (1177, 1178, 206, 205), (1178, 1179, 207, 206), (1179, 1180, 208, 207), (1180, 1181, 209, 208), (1181, 1182, 210, 209), (1182, 1183, 211, 210), (1183, 1184, 212, 211), (1184, 1185, 213, 212), (1185, 1186, 214, 213), (1186, 1187, 215, 214), (1187, 1188, 216, 215), (1188, 1189, 217, 216), (1189, 1190, 218, 217), (1190, 1191, 219, 218), (1191, 1192, 220, 219), (1192, 1193, 221, 220), (1193, 1194, 222, 221), (1194, 1195, 223, 222), (1195, 1165, 193, 223), (62, 255, 224, 0), (60, 254, 255, 62), (58, 253, 254, 60), (56, 252, 253, 58), (54, 251, 252, 56), (52, 250, 251, 54), (50, 249, 250, 52), (48, 248, 249, 50), (46, 247, 248, 48), (44, 246, 247, 46), (42, 245, 246, 44), (40, 244, 245, 42), (38, 243, 244, 40), (36, 242, 243, 38), (34, 241, 242, 36), (32, 240, 241, 34), (30, 239, 240, 32), (28, 238, 239, 30), (26, 237, 238, 28), (24, 236, 237, 26), (22, 235, 236, 24), (20, 234, 235, 22), (18, 233, 234, 20), (16, 232, 233, 18), (14, 231, 232, 16), (12, 230, 231, 14), (10, 229, 230, 12), (8, 228, 229, 10), (6, 227, 228, 8), (4, 226, 227, 6), (2, 225, 226, 4), (0, 224, 225, 2), (268, 269, 312, 310), (252, 251, 341, 343), (226, 225, 289, 291), (269, 270, 314, 312), (253, 252, 343, 345), (227, 226, 291, 293), (270, 271, 316, 314), (254, 253, 345, 347), (228, 227, 293, 295), (271, 272, 318, 316), (255, 254, 347, 349), (229, 228, 295, 297), (272, 273, 320, 318), (224, 255, 349, 350), (230, 229, 297, 299), (273, 274, 322, 320), (231, 230, 299, 301), (274, 275, 324, 322), (232, 231, 301, 303), (275, 276, 326, 324), (233, 232, 303, 305), (276, 277, 328, 326), (234, 233, 305, 307), (277, 278, 330, 328), (235, 234, 307, 309), (278, 279, 332, 330), (236, 235, 309, 311), (279, 280, 334, 332), (237, 236, 311, 313), (280, 281, 336, 334), (238, 237, 313, 315), (281, 282, 338, 336), (346, 348, 544, 542), (288, 290, 536, 534), (348, 351, 547, 544), (343, 342, 538, 539), (343, 341, 691, 693), (340, 342, 692, 690), (332, 334, 360, 358), (329, 327, 353, 355), (334, 336, 362, 360), (327, 326, 352, 353), (331, 329, 355, 357), (336, 338, 364, 362), (325, 323, 1105, 1107), (322, 324, 1106, 1104), (321, 320, 322, 323), (312, 314, 856, 854), (319, 317, 859, 861), (314, 316, 858, 856), (320, 321, 863, 862), (313, 311, 853, 855), (307, 305, 1009, 1011), (304, 306, 1010, 1008), (310, 311, 1015, 1014), (303, 302, 304, 305), (300, 302, 750, 748), (295, 294, 742, 743), (299, 297, 745, 747), (294, 296, 744, 742), (293, 292, 294, 295), (291, 290, 292, 293), (345, 343, 539, 541), (347, 345, 541, 543), (225, 224, 350, 289), (251, 250, 339, 341), (267, 268, 310, 308), (250, 249, 337, 339), (266, 267, 308, 306), (249, 248, 335, 337), (265, 266, 306, 304), (248, 247, 333, 335), (264, 265, 304, 302), (247, 246, 331, 333), (263, 264, 302, 300), (246, 245, 329, 331), (262, 263, 300, 298), (245, 244, 327, 329), (261, 262, 298, 296), (287, 256, 351, 348), (244, 243, 325, 327), (260, 261, 296, 294), (286, 287, 348, 346), (243, 242, 323, 325), (259, 260, 294, 292), (285, 286, 346, 344), (242, 241, 321, 323), (258, 259, 292, 290), (284, 285, 344, 342), (241, 240, 319, 321), (257, 258, 290, 288), (283, 284, 342, 340), (240, 239, 317, 319), (256, 257, 288, 351), (282, 283, 340, 338), (239, 238, 315, 317), (357, 355, 369, 371), (352, 354, 368, 366), (359, 357, 371, 373), (354, 356, 370, 368), (361, 359, 373, 375), (356, 358, 372, 370), (330, 332, 358, 356), (339, 337, 363, 365), (328, 330, 356, 354), (326, 328, 354, 352), (337, 335, 361, 363), (335, 333, 359, 361), (338, 339, 365, 364), (333, 331, 357, 359), (374, 376, 390, 388), (378, 379, 393, 392), (376, 378, 392, 390), (369, 367, 381, 383), (371, 369, 383, 385), (366, 368, 382, 380), (355, 353, 367, 369), (362, 364, 378, 376), (364, 365, 379, 378), (360, 362, 376, 374), (365, 363, 377, 379), (353, 352, 366, 367), (358, 360, 374, 372), (363, 361, 375, 377), (381, 380, 394, 395), (393, 391, 405, 407), (388, 390, 404, 402), (392, 393, 407, 406), (390, 392, 406, 404), (383, 381, 395, 397), (379, 377, 391, 393), (367, 366, 380, 381), (372, 374, 388, 386), (377, 375, 389, 391), (370, 372, 386, 384), (375, 373, 387, 389), (368, 370, 384, 382), (373, 371, 385, 387), (405, 403, 417, 419), (400, 402, 416, 414), (395, 394, 408, 409), (407, 405, 419, 421), (402, 404, 418, 416), (406, 407, 421, 420), (386, 388, 402, 400), (391, 389, 403, 405), (384, 386, 400, 398), (389, 387, 401, 403), (382, 384, 398, 396), (387, 385, 399, 401), (380, 382, 396, 394), (385, 383, 397, 399), (415, 413, 427, 429), (410, 412, 426, 424), (417, 415, 429, 431), (412, 414, 428, 426), (419, 417, 431, 433), (414, 416, 430, 428), (398, 400, 414, 412), (403, 401, 415, 417), (396, 398, 412, 410), (401, 399, 413, 415), (394, 396, 410, 408), (399, 397, 411, 413), (397, 395, 409, 411), (404, 406, 420, 418), (432, 434, 448, 446), (425, 423, 437, 439), (427, 425, 439, 441), (422, 424, 438, 436), (429, 427, 441, 443), (424, 426, 440, 438), (408, 410, 424, 422), (413, 411, 425, 427), (411, 409, 423, 425), (418, 420, 434, 432), (420, 421, 435, 434), (416, 418, 432, 430), (421, 419, 433, 435), (409, 408, 422, 423), (449, 447, 461, 463), (444, 446, 460, 458), (448, 449, 463, 462), (446, 448, 462, 460), (439, 437, 451, 453), (441, 439, 453, 455), (434, 435, 449, 448), (430, 432, 446, 444), (435, 433, 447, 449), (423, 422, 436, 437), (428, 430, 444, 442), (433, 431, 445, 447), (426, 428, 442, 440), (431, 429, 443, 445), (456, 458, 472, 470), (451, 450, 464, 465), (463, 461, 475, 477), (458, 460, 474, 472), (462, 463, 477, 476), (460, 462, 476, 474), (437, 436, 450, 451), (442, 444, 458, 456), (447, 445, 459, 461), (440, 442, 456, 454), (445, 443, 457, 459), (438, 440, 454, 452), (443, 441, 455, 457), (436, 438, 452, 450), (468, 470, 484, 482), (475, 473, 487, 489), (470, 472, 486, 484), (465, 464, 478, 479), (477, 475, 489, 491), (472, 474, 488, 486), (461, 459, 473, 475), (454, 456, 470, 468), (459, 457, 471, 473), (452, 454, 468, 466), (457, 455, 469, 471), (450, 452, 466, 464), (455, 453, 467, 469), (453, 451, 465, 467), (483, 481, 495, 497), (478, 480, 494, 492), (485, 483, 497, 499), (480, 482, 496, 494), (487, 485, 499, 501), (482, 484, 498, 496), (473, 471, 485, 487), (466, 468, 482, 480), (471, 469, 483, 485), (464, 466, 480, 478), (469, 467, 481, 483), (467, 465, 479, 481), (474, 476, 490, 488), (476, 477, 491, 490), (504, 505, 519, 518), (502, 504, 518, 516), (495, 493, 507, 509), (497, 495, 509, 511), (492, 494, 508, 506), (499, 497, 511, 513), (481, 479, 493, 495), (488, 490, 504, 502), (490, 491, 505, 504), (486, 488, 502, 500), (491, 489, 503, 505), (479, 478, 492, 493), (484, 486, 500, 498), (489, 487, 501, 503), (507, 506, 520, 521), (519, 517, 531, 533), (514, 516, 530, 528), (518, 519, 533, 532), (516, 518, 532, 530), (509, 507, 521, 523), (500, 502, 516, 514), (505, 503, 517, 519), (493, 492, 506, 507), (498, 500, 514, 512), (503, 501, 515, 517), (496, 498, 512, 510), (501, 499, 513, 515), (494, 496, 510, 508), (531, 530, 532, 533), (529, 528, 530, 531), (527, 526, 528, 529), (525, 524, 526, 527), (523, 522, 524, 525), (521, 520, 522, 523), (512, 514, 528, 526), (517, 515, 529, 531), (510, 512, 526, 524), (515, 513, 527, 529), (508, 510, 524, 522), (513, 511, 525, 527), (506, 508, 522, 520), (511, 509, 523, 525), (539, 538, 552, 553), (541, 539, 553, 555), (538, 540, 554, 552), (536, 537, 551, 550), (543, 541, 555, 557), (540, 542, 556, 554), (351, 288, 534, 547), (344, 346, 542, 540), (342, 344, 540, 538), (290, 291, 537, 536), (350, 349, 545, 546), (291, 289, 535, 537), (349, 347, 543, 545), (289, 350, 546, 535), (549, 560, 574, 563), (561, 548, 562, 575), (551, 549, 563, 565), (548, 550, 564, 562), (553, 552, 566, 567), (555, 553, 567, 569), (534, 536, 550, 548), (537, 535, 549, 551), (547, 534, 548, 561), (535, 546, 560, 549), (544, 547, 561, 558), (546, 545, 559, 560), (542, 544, 558, 556), (545, 543, 557, 559), (573, 571, 585, 587), (570, 572, 586, 584), (574, 573, 587, 588), (572, 575, 589, 586), (563, 574, 588, 577), (575, 562, 576, 589), (558, 561, 575, 572), (560, 559, 573, 574), (556, 558, 572, 570), (559, 557, 571, 573), (554, 556, 570, 568), (557, 555, 569, 571), (550, 551, 565, 564), (552, 554, 568, 566), (585, 583, 597, 599), (582, 584, 598, 596), (587, 585, 599, 601), (584, 586, 600, 598), (588, 587, 601, 602), (586, 589, 603, 600), (568, 570, 584, 582), (571, 569, 583, 585), (564, 565, 579, 578), (566, 568, 582, 580), (569, 567, 581, 583), (567, 566, 580, 581), (562, 564, 578, 576), (565, 563, 577, 579), (594, 596, 610, 608), (592, 593, 607, 606), (599, 597, 611, 613), (596, 598, 612, 610), (601, 599, 613, 615), (598, 600, 614, 612), (578, 579, 593, 592), (580, 582, 596, 594), (583, 581, 595, 597), (581, 580, 594, 595), (576, 578, 592, 590), (579, 577, 591, 593), (589, 576, 590, 603), (577, 588, 602, 591), (604, 606, 620, 618), (609, 608, 622, 623), (611, 609, 623, 625), (608, 610, 624, 622), (606, 607, 621, 620), (613, 611, 625, 627), (597, 595, 609, 611), (595, 594, 608, 609), (590, 592, 606, 604), (593, 591, 605, 607), (603, 590, 604, 617), (591, 602, 616, 605), (600, 603, 617, 614), (602, 601, 615, 616), (628, 631, 645, 642), (619, 630, 644, 633), (631, 618, 632, 645), (621, 619, 633, 635), (618, 620, 634, 632), (623, 622, 636, 637), (607, 605, 619, 621), (617, 604, 618, 631), (605, 616, 630, 619), (614, 617, 631, 628), (616, 615, 629, 630), (612, 614, 628, 626), (615, 613, 627, 629), (610, 612, 626, 624), (638, 640, 654, 652), (643, 641, 655, 657), (640, 642, 656, 654), (644, 643, 657, 658), (642, 645, 659, 656), (633, 644, 658, 647), (630, 629, 643, 644), (626, 628, 642, 640), (629, 627, 641, 643), (624, 626, 640, 638), (627, 625, 639, 641), (620, 621, 635, 634), (622, 624, 638, 636), (625, 623, 637, 639), (655, 653, 667, 669), (652, 654, 668, 666), (657, 655, 669, 671), (654, 656, 670, 668), (658, 657, 671, 672), (656, 659, 673, 670), (641, 639, 653, 655), (634, 635, 649, 648), (636, 638, 652, 650), (639, 637, 651, 653), (637, 636, 650, 651), (632, 634, 648, 646), (635, 633, 647, 649), (645, 632, 646, 659), (667, 665, 679, 681), (664, 666, 680, 678), (662, 663, 677, 676), (669, 667, 681, 683), (666, 668, 682, 680), (671, 669, 683, 685), (648, 649, 663, 662), (650, 652, 666, 664), (653, 651, 665, 667), (651, 650, 664, 665), (646, 648, 662, 660), (649, 647, 661, 663), (659, 646, 660, 673), (647, 658, 672, 661), (685, 684, 687, 686), (683, 682, 684, 685), (681, 680, 682, 683), (679, 678, 680, 681), (675, 674, 676, 677), (686, 687, 674, 675), (665, 664, 678, 679), (660, 662, 676, 674), (663, 661, 675, 677), (673, 660, 674, 687), (661, 672, 686, 675), (670, 673, 687, 684), (672, 671, 685, 686), (668, 670, 684, 682), (693, 691, 697, 699), (690, 692, 698, 696), (342, 343, 693, 692), (338, 340, 690, 688), (339, 338, 688, 689), (341, 339, 689, 691), (697, 695, 701, 703), (694, 696, 702, 700), (688, 690, 696, 694), (691, 689, 695, 697), (692, 693, 699, 698), (689, 688, 694, 695), (705, 703, 709, 711), (702, 704, 710, 708), (698, 699, 705, 704), (695, 694, 700, 701), (696, 698, 704, 702), (699, 697, 703, 705), (710, 711, 717, 716), (709, 707, 713, 715), (700, 702, 708, 706), (703, 701, 707, 709), (704, 705, 711, 710), (701, 700, 706, 707), (712, 714, 720, 718), (717, 715, 721, 723), (707, 706, 712, 713), (708, 710, 716, 714), (711, 709, 715, 717), (706, 708, 714, 712), (719, 718, 724, 725), (722, 723, 729, 728), (715, 713, 719, 721), (716, 717, 723, 722), (713, 712, 718, 719), (714, 716, 722, 720), (727, 725, 731, 733), (724, 726, 732, 730), (720, 722, 728, 726), (723, 721, 727, 729), (718, 720, 726, 724), (721, 719, 725, 727), (732, 734, 740, 738), (731, 730, 736, 737), (728, 729, 735, 734), (725, 724, 730, 731), (726, 728, 734, 732), (729, 727, 733, 735), (739, 738, 740, 741), (737, 736, 738, 739), (735, 733, 739, 741), (730, 732, 738, 736), (733, 731, 737, 739), (734, 735, 741, 740), (743, 742, 752, 753), (746, 748, 758, 756), (749, 747, 757, 759), (748, 750, 760, 758), (297, 295, 743, 745), (302, 303, 751, 750), (298, 300, 748, 746), (303, 301, 749, 751), (301, 299, 747, 749), (296, 298, 746, 744), (757, 755, 765, 767), (753, 752, 762, 763), (756, 758, 768, 766), (759, 757, 767, 769), (747, 745, 755, 757), (750, 751, 761, 760), (744, 746, 756, 754), (745, 743, 753, 755), (751, 749, 759, 761), (742, 744, 754, 752), (770, 771, 781, 780), (767, 765, 775, 777), (763, 762, 772, 773), (766, 768, 778, 776), (760, 761, 771, 770), (754, 756, 766, 764), (755, 753, 763, 765), (761, 759, 769, 771), (752, 754, 764, 762), (758, 760, 770, 768), (774, 776, 786, 784), (780, 781, 791, 790), (777, 775, 785, 787), (773, 772, 782, 783), (764, 766, 776, 774), (765, 763, 773, 775), (771, 769, 779, 781), (762, 764, 774, 772), (768, 770, 780, 778), (769, 767, 777, 779), (791, 789, 799, 801), (785, 783, 793, 795), (784, 786, 796, 794), (790, 791, 801, 800), (775, 773, 783, 785), (781, 779, 789, 791), (772, 774, 784, 782), (778, 780, 790, 788), (779, 777, 787, 789), (776, 778, 788, 786), (792, 794, 804, 802), (801, 799, 809, 811), (795, 793, 803, 805), (794, 796, 806, 804), (782, 784, 794, 792), (788, 790, 800, 798), (789, 787, 797, 799), (786, 788, 798, 796), (783, 782, 792, 793), (787, 785, 795, 797), (808, 810, 820, 818), (802, 804, 814, 812), (811, 809, 819, 821), (805, 803, 813, 815), (798, 800, 810, 808), (799, 797, 807, 809), (796, 798, 808, 806), (793, 792, 802, 803), (797, 795, 805, 807), (800, 801, 811, 810), (819, 817, 827, 829), (818, 820, 830, 828), (812, 814, 824, 822), (821, 819, 829, 831), (809, 807, 817, 819), (806, 808, 818, 816), (803, 802, 812, 813), (807, 805, 815, 817), (810, 811, 821, 820), (804, 806, 816, 814), (823, 822, 832, 833), (826, 828, 838, 836), (829, 827, 837, 839), (828, 830, 840, 838), (816, 818, 828, 826), (813, 812, 822, 823), (817, 815, 825, 827), (820, 821, 831, 830), (814, 816, 826, 824), (815, 813, 823, 825), (839, 837, 847, 849), (833, 832, 842, 843), (838, 840, 850, 848), (832, 834, 844, 842), (827, 825, 835, 837), (830, 831, 841, 840), (824, 826, 836, 834), (825, 823, 833, 835), (831, 829, 839, 841), (822, 824, 834, 832), (849, 848, 850, 851), (847, 846, 848, 849), (845, 844, 846, 847), (843, 842, 844, 845), (840, 841, 851, 850), (836, 838, 848, 846), (837, 835, 845, 847), (841, 839, 849, 851), (834, 836, 846, 844), (835, 833, 843, 845), (853, 852, 864, 865), (855, 853, 865, 867), (856, 858, 870, 868), (863, 861, 873, 875), (857, 855, 867, 869), (317, 315, 857, 859), (311, 310, 852, 853), (318, 320, 862, 860), (310, 312, 854, 852), (315, 313, 855, 857), (316, 318, 860, 858), (321, 319, 861, 863), (865, 864, 876, 877), (867, 865, 877, 879), (868, 870, 882, 880), (875, 873, 885, 887), (869, 867, 879, 881), (861, 859, 871, 873), (854, 856, 868, 866), (860, 862, 874, 872), (859, 857, 869, 871), (852, 854, 866, 864), (862, 863, 875, 874), (858, 860, 872, 870), (879, 877, 889, 891), (880, 882, 894, 892), (887, 885, 897, 899), (881, 879, 891, 893), (882, 884, 896, 894), (873, 871, 883, 885), (866, 868, 880, 878), (872, 874, 886, 884), (871, 869, 881, 883), (864, 866, 878, 876), (874, 875, 887, 886), (870, 872, 884, 882), (892, 894, 906, 904), (899, 897, 909, 911), (893, 891, 903, 905), (894, 896, 908, 906), (898, 899, 911, 910), (877, 876, 888, 889), (885, 883, 895, 897), (878, 880, 892, 890), (884, 886, 898, 896), (883, 881, 893, 895), (876, 878, 890, 888), (886, 887, 899, 898), (911, 909, 921, 923), (905, 903, 915, 917), (906, 908, 920, 918), (910, 911, 923, 922), (900, 902, 914, 912), (891, 889, 901, 903), (889, 888, 900, 901), (897, 895, 907, 909), (890, 892, 904, 902), (896, 898, 910, 908), (895, 893, 905, 907), (888, 890, 902, 900), (917, 915, 927, 929), (918, 920, 932, 930), (922, 923, 935, 934), (912, 914, 926, 924), (919, 917, 929, 931), (904, 906, 918, 916), (903, 901, 913, 915), (901, 900, 912, 913), (909, 907, 919, 921), (902, 904, 916, 914), (908, 910, 922, 920), (907, 905, 917, 919), (929, 927, 939, 941), (930, 932, 944, 942), (934, 935, 947, 946), (924, 926, 938, 936), (931, 929, 941, 943), (923, 921, 933, 935), (916, 918, 930, 928), (915, 913, 925, 927), (913, 912, 924, 925), (921, 919, 931, 933), (914, 916, 928, 926), (920, 922, 934, 932), (942, 944, 956, 954), (946, 947, 959, 958), (936, 938, 950, 948), (943, 941, 953, 955), (944, 946, 958, 956), (935, 933, 945, 947), (928, 930, 942, 940), (927, 925, 937, 939), (925, 924, 936, 937), (933, 931, 943, 945), (926, 928, 940, 938), (932, 934, 946, 944), (954, 956, 968, 966), (958, 959, 971, 970), (948, 950, 962, 960), (955, 953, 965, 967), (956, 958, 970, 968), (941, 939, 951, 953), (947, 945, 957, 959), (940, 942, 954, 952), (939, 937, 949, 951), (937, 936, 948, 949), (945, 943, 955, 957), (938, 940, 952, 950), (970, 971, 983, 982), (960, 962, 974, 972), (967, 965, 977, 979), (968, 970, 982, 980), (962, 964, 976, 974), (953, 951, 963, 965), (959, 957, 969, 971), (952, 954, 966, 964), (951, 949, 961, 963), (949, 948, 960, 961), (957, 955, 967, 969), (950, 952, 964, 962), (972, 974, 986, 984), (979, 977, 989, 991), (980, 982, 994, 992), (974, 976, 988, 986), (981, 979, 991, 993), (966, 968, 980, 978), (965, 963, 975, 977), (971, 969, 981, 983), (964, 966, 978, 976), (963, 961, 973, 975), (961, 960, 972, 973), (969, 967, 979, 981), (991, 989, 1001, 1003), (992, 994, 1006, 1004), (986, 988, 1000, 998), (993, 991, 1003, 1005), (985, 984, 996, 997), (982, 983, 995, 994), (978, 980, 992, 990), (977, 975, 987, 989), (983, 981, 993, 995), (976, 978, 990, 988), (975, 973, 985, 987), (973, 972, 984, 985), (1005, 1004, 1006, 1007), (1003, 1002, 1004, 1005), (1001, 1000, 1002, 1003), (999, 998, 1000, 1001), (997, 996, 998, 999), (984, 986, 998, 996), (994, 995, 1007, 1006), (990, 992, 1004, 1002), (989, 987, 999, 1001), (995, 993, 1005, 1007), (988, 990, 1002, 1000), (987, 985, 997, 999), (1013, 1011, 1019, 1021), (1012, 1014, 1022, 1020), (1008, 1010, 1018, 1016), (308, 310, 1014, 1012), (311, 309, 1013, 1015), (306, 308, 1012, 1010), (305, 304, 1008, 1009), (309, 307, 1011, 1013), (1016, 1018, 1026, 1024), (1017, 1016, 1024, 1025), (1023, 1021, 1029, 1031), (1014, 1015, 1023, 1022), (1010, 1012, 1020, 1018), (1011, 1009, 1017, 1019), (1015, 1013, 1021, 1023), (1009, 1008, 1016, 1017), (1031, 1029, 1037, 1039), (1027, 1025, 1033, 1035), (1026, 1028, 1036, 1034), (1020, 1022, 1030, 1028), (1021, 1019, 1027, 1029), (1022, 1023, 1031, 1030), (1018, 1020, 1028, 1026), (1019, 1017, 1025, 1027), (1034, 1036, 1044, 1042), (1038, 1039, 1047, 1046), (1037, 1035, 1043, 1045), (1025, 1024, 1032, 1033), (1024, 1026, 1034, 1032), (1028, 1030, 1038, 1036), (1029, 1027, 1035, 1037), (1030, 1031, 1039, 1038), (1044, 1046, 1054, 1052), (1040, 1042, 1050, 1048), (1041, 1040, 1048, 1049), (1035, 1033, 1041, 1043), (1039, 1037, 1045, 1047), (1033, 1032, 1040, 1041), (1032, 1034, 1042, 1040), (1036, 1038, 1046, 1044), (1049, 1048, 1056, 1057), (1055, 1053, 1061, 1063), (1051, 1049, 1057, 1059), (1045, 1043, 1051, 1053), (1046, 1047, 1055, 1054), (1042, 1044, 1052, 1050), (1043, 1041, 1049, 1051), (1047, 1045, 1053, 1055), (1063, 1061, 1069, 1071), (1059, 1057, 1065, 1067), (1058, 1060, 1068, 1066), (1048, 1050, 1058, 1056), (1052, 1054, 1062, 1060), (1053, 1051, 1059, 1061), (1054, 1055, 1063, 1062), (1050, 1052, 1060, 1058), (1070, 1071, 1079, 1078), (1069, 1067, 1075, 1077), (1068, 1070, 1078, 1076), (1057, 1056, 1064, 1065), (1056, 1058, 1066, 1064), (1060, 1062, 1070, 1068), (1061, 1059, 1067, 1069), (1062, 1063, 1071, 1070), (1076, 1078, 1086, 1084), (1072, 1074, 1082, 1080), (1073, 1072, 1080, 1081), (1066, 1068, 1076, 1074), (1067, 1065, 1073, 1075), (1071, 1069, 1077, 1079), (1065, 1064, 1072, 1073), (1064, 1066, 1074, 1072), (1087, 1085, 1093, 1095), (1083, 1081, 1089, 1091), (1082, 1084, 1092, 1090), (1077, 1075, 1083, 1085), (1078, 1079, 1087, 1086), (1074, 1076, 1084, 1082), (1075, 1073, 1081, 1083), (1079, 1077, 1085, 1087), (1091, 1089, 1097, 1099), (1090, 1092, 1100, 1098), (1094, 1095, 1103, 1102), (1081, 1080, 1088, 1089), (1080, 1082, 1090, 1088), (1084, 1086, 1094, 1092), (1085, 1083, 1091, 1093), (1086, 1087, 1095, 1094), (1101, 1100, 1102, 1103), (1099, 1098, 1100, 1101), (1097, 1096, 1098, 1099), (1095, 1093, 1101, 1103), (1089, 1088, 1096, 1097), (1088, 1090, 1098, 1096), (1092, 1094, 1102, 1100), (1093, 1091, 1099, 1101), (1108, 1109, 1115, 1114), (1107, 1105, 1111, 1113), (324, 326, 1108, 1106), (327, 325, 1107, 1109), (326, 327, 1109, 1108), (323, 322, 1104, 1105), (1110, 1112, 1118, 1116), (1115, 1113, 1119, 1121), (1105, 1104, 1110, 1111), (1106, 1108, 1114, 1112), (1109, 1107, 1113, 1115), (1104, 1106, 1112, 1110), (1117, 1116, 1122, 1123), (1120, 1121, 1127, 1126), (1113, 1111, 1117, 1119), (1114, 1115, 1121, 1120), (1111, 1110, 1116, 1117), (1112, 1114, 1120, 1118), (1125, 1123, 1129, 1131), (1122, 1124, 1130, 1128), (1118, 1120, 1126, 1124), (1121, 1119, 1125, 1127), (1116, 1118, 1124, 1122), (1119, 1117, 1123, 1125), (1130, 1132, 1138, 1136), (1129, 1128, 1134, 1135), (1126, 1127, 1133, 1132), (1123, 1122, 1128, 1129), (1124, 1126, 1132, 1130), (1127, 1125, 1131, 1133), (1137, 1135, 1141, 1143), (1134, 1136, 1142, 1140), (1133, 1131, 1137, 1139), (1128, 1130, 1136, 1134), (1131, 1129, 1135, 1137), (1132, 1133, 1139, 1138), (1145, 1143, 1149, 1151), (1142, 1144, 1150, 1148), (1138, 1139, 1145, 1144), (1135, 1134, 1140, 1141), (1136, 1138, 1144, 1142), (1139, 1137, 1143, 1145), (1149, 1147, 1153, 1155), (1146, 1148, 1154, 1152), (1140, 1142, 1148, 1146), (1143, 1141, 1147, 1149), (1144, 1145, 1151, 1150), (1141, 1140, 1146, 1147), (1157, 1155, 1161, 1163), (1154, 1156, 1162, 1160), (1150, 1151, 1157, 1156), (1147, 1146, 1152, 1153), (1148, 1150, 1156, 1154), (1151, 1149, 1155, 1157), (1161, 1160, 1162, 1163), (1159, 1158, 1160, 1161), (1152, 1154, 1160, 1158), (1155, 1153, 1159, 1161), (1156, 1157, 1163, 1162), (1153, 1152, 1158, 1159), (160, 161, 1164, 1165), (161, 162, 1166, 1164), (162, 163, 1167, 1166), (163, 164, 1168, 1167), (164, 165, 1169, 1168), (165, 166, 1170, 1169), (166, 167, 1171, 1170), (167, 168, 1172, 1171), (168, 169, 1173, 1172), (169, 170, 1174, 1173), (170, 171, 1175, 1174), (171, 172, 1176, 1175), (172, 173, 1177, 1176), (173, 174, 1178, 1177), (174, 175, 1179, 1178), (175, 176, 1180, 1179), (176, 177, 1181, 1180), (177, 178, 1182, 1181), (178, 179, 1183, 1182), (179, 180, 1184, 1183), (180, 181, 1185, 1184), (181, 182, 1186, 1185), (182, 183, 1187, 1186), (183, 184, 1188, 1187), (184, 185, 1189, 1188), (185, 186, 1190, 1189), (186, 187, 1191, 1190), (187, 188, 1192, 1191), (188, 189, 1193, 1192), (189, 190, 1194, 1193), (190, 191, 1195, 1194), (191, 160, 1165, 1195)])
me_cylinder.polygons.foreach_set('use_smooth', [True] * 1166)
me_cylinder.materials.append(mat_material_002)
me_cylinder.use_remesh_preserve_volume = False
me_cylinder.use_remesh_preserve_attributes = False
me_cylinder.use_mirror_vertex_groups = False
me_cylinder.update()
me_sphere = bpy.data.meshes.new('Sphere')
me_sphere.from_pydata([(0.03806, 0.1812, 0.7929), (0.07466, 0.3554, 0.8608), (0.1084, 0.516, 0.8314), (0.1379, 0.6567, 0.7071), (0.1622, 0.7722, 0.5556), (0.1802, 0.8581, 0.3827), (0.1913, 0.9109, 0.1951), (0.1951, 0.9288, 7.637e-08), (0.1913, 0.9109, -0.1951), (0.1802, 0.8581, -0.3827), (0.1622, 0.7722, -0.5556), (0.1379, 0.6567, -0.7071), (0.1084, 0.516, -0.8315), (0.07466, 0.3554, -0.9239), (0.03806, 0.1812, -0.9479), (0.07466, 0.1707, 0.7929), (0.1464, 0.3348, 0.8608), (0.2126, 0.4861, 0.8315), (0.2706, 0.6186, 0.7071), (0.3182, 0.7274, 0.5556), (0.3536, 0.8083, 0.3827), (0.3753, 0.8581, 0.1951), (0.3827, 0.8749, 7.637e-08), (0.3753, 0.8581, -0.1951), (0.3536, 0.8083, -0.3827), (0.3182, 0.7274, -0.5556), (0.2706, 0.6186, -0.7071), (0.2126, 0.4861, -0.8315), (0.1464, 0.3348, -0.9239), (0.07466, 0.1707, -0.9479), (0.1084, 0.1536, 0.7929), (0.2126, 0.3013, 0.8608), (0.3087, 0.4374, 0.8315), (0.3928, 0.5568, 0.7071), (0.4619, 0.6547, 0.5556), (0.5133, 0.7274, 0.3827), (0.5449, 0.7722, 0.1951), (0.5556, 0.7874, 7.637e-08), (0.5449, 0.7722, -0.1951), (0.5133, 0.7274, -0.3827), (0.4619, 0.6547, -0.5556), (0.3928, 0.5568, -0.7071), (0.3087, 0.4374, -0.8315), (0.2126, 0.3013, -0.9239), (0.1084, 0.1536, -0.9479), (0.1379, 0.1306, 0.7929), (0.2706, 0.2562, 0.8608), (0.3928, 0.372, 0.8315), (0.5, 0.4735, 0.7071), (0.5879, 0.5568, 0.5556), (0.6533, 0.6186, 0.3827), (0.6935, 0.6567, 0.1951), (0.7071, 0.6696, 7.637e-08), (0.6935, 0.6567, -0.1951), (0.6533, 0.6186, -0.3827), (0.5879, 0.5568, -0.5556), (0.5, 0.4735, -0.7071), (0.3928, 0.372, -0.8315), (0.2706, 0.2562, -0.9239), (0.1379, 0.1306, -0.9479), (0.1622, 0.1026, 0.7929), (0.3182, 0.2013, 0.8608), (0.4619, 0.2923, 0.8315), (0.5879, 0.372, 0.7071), (0.6913, 0.4374, 0.5556), (0.7682, 0.4861, 0.3827), (0.8155, 0.516, 0.1951), (0.8315, 0.5261, 7.637e-08), (0.8155, 0.516, -0.1951), (0.7682, 0.4861, -0.3827), (0.6913, 0.4374, -0.5556), (0.5879, 0.372, -0.7071), (0.4619, 0.2923, -0.8315), (0.3182, 0.2013, -0.9239), (0.1622, 0.1026, -0.9479), (0.0, -3.209e-07, -0.9185), (0.1802, 0.0707, 0.7929), (0.3536, 0.1387, 0.8608), (0.5133, 0.2013, 0.8315), (0.6533, 0.2562, 0.7071), (0.7682, 0.3013, 0.5556), (0.8536, 0.3348, 0.3827), (0.9061, 0.3554, 0.1951), (0.9239, 0.3624, 7.637e-08), (0.9061, 0.3554, -0.1951), (0.8536, 0.3348, -0.3827), (0.7682, 0.3013, -0.5556), (0.6533, 0.2562, -0.7071), (0.5133, 0.2013, -0.8315), (0.3536, 0.1387, -0.9239), (0.1802, 0.0707, -0.9479), (0.1913, 0.03604, 0.7929), (0.3753, 0.0707, 0.8608), (0.5449, 0.1026, 0.8315), (0.6935, 0.1306, 0.7071), (0.8155, 0.1536, 0.5556), (0.9061, 0.1707, 0.3827), (0.9619, 0.1812, 0.1951), (0.9808, 0.1847, 7.637e-08), (0.9619, 0.1812, -0.1951), (0.9061, 0.1707, -0.3827), (0.8155, 0.1536, -0.5556), (0.6935, 0.1306, -0.7071), (0.5449, 0.1026, -0.8315), (0.3753, 0.0707, -0.9239), (0.1913, 0.03604, -0.9479), (0.1951, -3.216e-07, 0.7929), (0.3827, -3.146e-07, 0.8608), (0.5556, -3.075e-07, 0.8315), (0.7071, -3.146e-07, 0.7071), (0.8315, -3.287e-07, 0.5556), (0.9239, -2.722e-07, 0.3827), (0.9808, -3.851e-07, 0.1951), (1.0, -3.71e-07, 7.637e-08), (0.9808, -3.851e-07, -0.1951), (0.9239, -2.299e-07, -0.3827), (0.8315, -3.287e-07, -0.5556), (0.7071, -3.146e-07, -0.7071), (0.5556, -3.357e-07, -0.8315), (0.3827, -3.005e-07, -0.9239), (0.1951, -3.04e-07, -0.9479), (0.1913, -0.03604, 0.7929), (0.3753, -0.0707, 0.8608), (0.5449, -0.1026, 0.8315), (0.6935, -0.1306, 0.7071), (0.8155, -0.1536, 0.5556), (0.9061, -0.1707, 0.3827), (0.9619, -0.1812, 0.1951), (0.9808, -0.1847, 7.637e-08), (0.9619, -0.1812, -0.1951), (0.9061, -0.1707, -0.3827), (0.8155, -0.1536, -0.5556), (0.6935, -0.1306, -0.7071), (0.5449, -0.1026, -0.8315), (0.3753, -0.0707, -0.9239), (0.1913, -0.03604, -0.9479), (0.1802, -0.0707, 0.7929), (0.3536, -0.1387, 0.8608), (0.5133, -0.2013, 0.8315), (0.6533, -0.2562, 0.7071), (0.7682, -0.3013, 0.5556), (0.8536, -0.3348, 0.3827), (0.9061, -0.3554, 0.1951), (0.9239, -0.3624, 7.637e-08), (0.9061, -0.3554, -0.1951), (0.8536, -0.3348, -0.3827), (0.7682, -0.3013, -0.5556), (0.6533, -0.2562, -0.7071), (0.5133, -0.2013, -0.8315), (0.3536, -0.1387, -0.9239), (0.1802, -0.0707, -0.9479), (0.1622, -0.1026, 0.7929), (0.3182, -0.2013, 0.8608), (0.4619, -0.2923, 0.8315), (0.5879, -0.372, 0.7071), (0.6913, -0.4374, 0.5556), (0.7682, -0.4861, 0.3827), (0.8155, -0.516, 0.1951), (0.8315, -0.5261, 7.637e-08), (0.8155, -0.516, -0.1951), (0.7682, -0.4861, -0.3827), (0.6913, -0.4374, -0.5556), (0.5879, -0.372, -0.7071), (0.4619, -0.2923, -0.8315), (0.3182, -0.2013, -0.9239), (0.1622, -0.1026, -0.9479), (0.1379, -0.1306, 0.7929), (0.2706, -0.2562, 0.8608), (0.3928, -0.372, 0.8315), (0.5, -0.4735, 0.7071), (0.5879, -0.5568, 0.5556), (0.6533, -0.6186, 0.3827), (0.6935, -0.6567, 0.1951), (0.7071, -0.6696, 7.637e-08), (0.6935, -0.6567, -0.1951), (0.6533, -0.6186, -0.3827), (0.5879, -0.5568, -0.5556), (0.5, -0.4735, -0.7071), (0.3928, -0.372, -0.8315), (0.2706, -0.2562, -0.9239), (0.1379, -0.1306, -0.9479), (0.1084, -0.1536, 0.7929), (0.2126, -0.3013, 0.8608), (0.3087, -0.4374, 0.8315), (0.3928, -0.5568, 0.7071), (0.4619, -0.6547, 0.5556), (0.5133, -0.7274, 0.3827), (0.5449, -0.7722, 0.1951), (0.5556, -0.7874, 7.637e-08), (0.5449, -0.7722, -0.1951), (0.5133, -0.7274, -0.3827), (0.4619, -0.6547, -0.5556), (0.3928, -0.5568, -0.7071), (0.3087, -0.4374, -0.8315), (0.2126, -0.3013, -0.9239), (0.1084, -0.1536, -0.9479), (0.07466, -0.1707, 0.7929), (0.1464, -0.3348, 0.8608), (0.2126, -0.4861, 0.8315), (0.2706, -0.6186, 0.7071), (0.3182, -0.7274, 0.5556), (0.3536, -0.8083, 0.3827), (0.3753, -0.8581, 0.1951), (0.3827, -0.8749, 7.637e-08), (0.3753, -0.8581, -0.1951), (0.3536, -0.8083, -0.3827), (0.3182, -0.7274, -0.5556), (0.2706, -0.6186, -0.7071), (0.2126, -0.4861, -0.8315), (0.1464, -0.3348, -0.9239), (0.07466, -0.1707, -0.9479), (0.03806, -0.1812, 0.7929), (0.07466, -0.3554, 0.8608), (0.1084, -0.516, 0.8315), (0.1379, -0.6567, 0.7071), (0.1622, -0.7722, 0.5556), (0.1802, -0.8581, 0.3827), (0.1913, -0.9109, 0.1951), (0.1951, -0.9288, 7.637e-08), (0.1913, -0.9109, -0.1951), (0.1802, -0.8581, -0.3827), (0.1622, -0.7722, -0.5556), (0.1379, -0.6567, -0.7071), (0.1084, -0.516, -0.8315), (0.07466, -0.3554, -0.9239), (0.03806, -0.1812, -0.9479), (-7.212e-09, -0.1847, 0.7929), (4.122e-08, -0.3624, 0.8608), (2.632e-08, -0.5261, 0.8315), (-2.584e-08, -0.6696, 0.7071), (-8.544e-08, -0.7874, 0.5556), (6.357e-08, -0.8749, 0.3827), (-8.544e-08, -0.9288, 0.1951), (-1.003e-07, -0.947, 7.637e-08), (-8.544e-08, -0.9288, -0.1951), (6.357e-08, -0.8749, -0.3827), (-8.544e-08, -0.7874, -0.5556), (-2.584e-08, -0.6696, -0.7071), (-1.094e-08, -0.5261, -0.8315), (3.964e-09, -0.3624, -0.9239), (3.964e-09, -0.1847, -0.9479), (-0.03806, -0.1812, 0.7929), (-0.07466, -0.3554, 0.8608), (-0.1084, -0.516, 0.8315), (-0.1379, -0.6567, 0.7071), (-0.1622, -0.7722, 0.5556), (-0.1802, -0.8581, 0.3827), (-0.1913, -0.9109, 0.1951), (-0.1951, -0.9288, 7.637e-08), (-0.1913, -0.9109, -0.1951), (-0.1802, -0.8581, -0.3827), (-0.1622, -0.7722, -0.5556), (-0.1379, -0.6567, -0.7071), (-0.1084, -0.516, -0.8315), (-0.07466, -0.3554, -0.9239), (-0.03806, -0.1812, -0.9479), (-0.07466, -0.1707, 0.7929), (-0.1464, -0.3348, 0.8608), (-0.2126, -0.4861, 0.8315), (-0.2706, -0.6186, 0.7071), (-0.3182, -0.7274, 0.5556), (-0.3536, -0.8083, 0.3827), (-0.3753, -0.8581, 0.1951), (-0.3827, -0.8749, 7.637e-08), (-0.3753, -0.8581, -0.1951), (-0.3536, -0.8083, -0.3827), (-0.3182, -0.7274, -0.5556), (-0.2706, -0.6186, -0.7071), (-0.2126, -0.4861, -0.8315), (-0.1464, -0.3348, -0.9239), (-0.07466, -0.1707, -0.9479), (-1.81e-07, -5.774e-07, 0.7854), (-0.1084, -0.1536, 0.7929), (-0.2126, -0.3013, 0.8608), (-0.3087, -0.4374, 0.8315), (-0.3928, -0.5568, 0.7071), (-0.4619, -0.6547, 0.5556), (-0.5133, -0.7274, 0.3827), (-0.5449, -0.7722, 0.1951), (-0.5556, -0.7874, 7.637e-08), (-0.5449, -0.7722, -0.1951), (-0.5133, -0.7274, -0.3827), (-0.4619, -0.6547, -0.5556), (-0.3928, -0.5568, -0.7071), (-0.3087, -0.4374, -0.8315), (-0.2126, -0.3013, -0.9239), (-0.1084, -0.1536, -0.9479), (-0.1379, -0.1306, 0.7929), (-0.2706, -0.2562, 0.8608), (-0.3928, -0.372, 0.8315), (-0.5, -0.4735, 0.7071), (-0.5879, -0.5568, 0.5556), (-0.6533, -0.6186, 0.3827), (-0.6935, -0.6567, 0.1951), (-0.7071, -0.6696, 7.637e-08), (-0.6935, -0.6567, -0.1951), (-0.6533, -0.6186, -0.3827), (-0.5879, -0.5568, -0.5556), (-0.5, -0.4735, -0.7071), (-0.3928, -0.372, -0.8315), (-0.2706, -0.2562, -0.9239), (-0.1379, -0.1306, -0.9479), (-0.1622, -0.1026, 0.7929), (-0.3182, -0.2013, 0.8608), (-0.4619, -0.2923, 0.8315), (-0.5879, -0.372, 0.7071), (-0.6913, -0.4374, 0.5556), (-0.7682, -0.4861, 0.3827), (-0.8155, -0.516, 0.1951), (-0.8315, -0.5261, 7.637e-08), (-0.8155, -0.516, -0.1951), (-0.7682, -0.4861, -0.3827), (-0.6913, -0.4374, -0.5556), (-0.5879, -0.372, -0.7071), (-0.4619, -0.2923, -0.8315), (-0.3182, -0.2013, -0.9239), (-0.1622, -0.1026, -0.9479), (-0.1802, -0.0707, 0.7929), (-0.3536, -0.1387, 0.8608), (-0.5133, -0.2013, 0.8315), (-0.6533, -0.2562, 0.7071), (-0.7682, -0.3013, 0.5556), (-0.8536, -0.3348, 0.3827), (-0.9061, -0.3554, 0.1951), (-0.9239, -0.3624, 7.637e-08), (-0.9061, -0.3554, -0.1951), (-0.8536, -0.3348, -0.3827), (-0.7682, -0.3013, -0.5556), (-0.6533, -0.2562, -0.7071), (-0.5133, -0.2013, -0.8315), (-0.3536, -0.1387, -0.9239), (-0.1802, -0.0707, -0.9479), (-0.1913, -0.03604, 0.7929), (-0.3753, -0.0707, 0.8608), (-0.5449, -0.1026, 0.8315), (-0.6935, -0.1306, 0.7071), (-0.8155, -0.1536, 0.5556), (-0.9061, -0.1707, 0.3827), (-0.9619, -0.1812, 0.1951), (-0.9808, -0.1847, 7.637e-08), (-0.9619, -0.1812, -0.1951), (-0.9061, -0.1707, -0.3827), (-0.8155, -0.1536, -0.5556), (-0.6935, -0.1306, -0.7071), (-0.5449, -0.1026, -0.8315), (-0.3753, -0.0707, -0.9239), (-0.1913, -0.03604, -0.9479), (-0.1951, -3.075e-07, 0.7929), (-0.3827, -2.793e-07, 0.8608), (-0.5556, -2.793e-07, 0.8315), (-0.7071, -1.876e-07, 0.7071), (-0.8315, -1.452e-07, 0.5556), (-0.9239, -3.146e-07, 0.3827), (-0.9808, -1.029e-07, 0.1951), (-1.0, -1.452e-07, 7.637e-08), (-0.9808, -1.029e-07, -0.1951), (-0.9239, -3.146e-07, -0.3827), (-0.8315, -1.452e-07, -0.5556), (-0.7071, -1.876e-07, -0.7071), (-0.5556, -2.581e-07, -0.8315), (-0.3827, -2.511e-07, -0.9239), (-0.1951, -3.11e-07, -0.9479), (-0.1913, 0.03604, 0.7929), (-0.3753, 0.0707, 0.8608), (-0.5449, 0.1026, 0.8315), (-0.6935, 0.1306, 0.7071), (-0.8155, 0.1536, 0.5556), (-0.9061, 0.1707, 0.3827), (-0.9619, 0.1812, 0.1951), (-0.9808, 0.1847, 7.637e-08), (-0.9619, 0.1812, -0.1951), (-0.9061, 0.1707, -0.3827), (-0.8155, 0.1536, -0.5556), (-0.6935, 0.1306, -0.7071), (-0.5449, 0.1026, -0.8315), (-0.3753, 0.0707, -0.9239), (-0.1913, 0.03604, -0.9479), (-0.1802, 0.0707, 0.7929), (-0.3536, 0.1387, 0.8608), (-0.5133, 0.2013, 0.8315), (-0.6533, 0.2562, 0.7071), (-0.7682, 0.3013, 0.5556), (-0.8536, 0.3348, 0.3827), (-0.9061, 0.3554, 0.1951), (-0.9239, 0.3624, 7.637e-08), (-0.9061, 0.3554, -0.1951), (-0.8536, 0.3348, -0.3827), (-0.7682, 0.3013, -0.5556), (-0.6533, 0.2562, -0.7071), (-0.5133, 0.2013, -0.8315), (-0.3536, 0.1387, -0.9239), (-0.1802, 0.0707, -0.9479), (-0.1622, 0.1026, 0.7929), (-0.3182, 0.2013, 0.8608), (-0.4619, 0.2923, 0.8315), (-0.5879, 0.372, 0.7071), (-0.6913, 0.4374, 0.5556), (-0.7682, 0.4861, 0.3827), (-0.8155, 0.516, 0.1951), (-0.8315, 0.5261, 7.637e-08), (-0.8155, 0.516, -0.1951), (-0.7682, 0.4861, -0.3827), (-0.6913, 0.4374, -0.5556), (-0.5879, 0.372, -0.7071), (-0.4619, 0.2923, -0.8315), (-0.3182, 0.2013, -0.9239), (-0.1622, 0.1026, -0.9479), (-0.1379, 0.1306, 0.7929), (-0.2706, 0.2562, 0.8608), (-0.3928, 0.372, 0.8315), (-0.5, 0.4735, 0.7071), (-0.5879, 0.5568, 0.5556), (-0.6533, 0.6186, 0.3827), (-0.6935, 0.6567, 0.1951), (-0.7071, 0.6696, 7.637e-08), (-0.6935, 0.6567, -0.1951), (-0.6533, 0.6186, -0.3827), (-0.5879, 0.5568, -0.5556), (-0.5, 0.4735, -0.7071), (-0.3928, 0.372, -0.8315), (-0.2706, 0.2562, -0.9239), (-0.1379, 0.1306, -0.9479), (-0.1084, 0.1536, 0.7929), (-0.2126, 0.3013, 0.8608), (-0.3087, 0.4374, 0.8315), (-0.3928, 0.5568, 0.7071), (-0.4619, 0.6547, 0.5556), (-0.5133, 0.7274, 0.3827), (-0.5449, 0.7722, 0.1951), (-0.5556, 0.7874, 7.637e-08), (-0.5449, 0.7722, -0.1951), (-0.5133, 0.7274, -0.3827), (-0.4619, 0.6547, -0.5556), (-0.3928, 0.5568, -0.7071), (-0.3087, 0.4374, -0.8315), (-0.2126, 0.3013, -0.9239), (-0.1084, 0.1536, -0.9479), (-0.07466, 0.1707, 0.7929), (-0.1464, 0.3348, 0.8608), (-0.2126, 0.4861, 0.8315), (-0.2706, 0.6186, 0.7071), (-0.3182, 0.7274, 0.5556), (-0.3536, 0.8083, 0.3827), (-0.3753, 0.8581, 0.1951), (-0.3827, 0.8749, 7.637e-08), (-0.3753, 0.8581, -0.1951), (-0.3536, 0.8083, -0.3827), (-0.3182, 0.7274, -0.5556), (-0.2706, 0.6186, -0.7071), (-0.2126, 0.4861, -0.8315), (-0.1464, 0.3348, -0.9239), (-0.07466, 0.1707, -0.9479), (-0.03806, 0.1812, 0.7929), (-0.07466, 0.3554, 0.8608), (-0.1084, 0.516, 0.8315), (-0.1379, 0.6567, 0.7071), (-0.1622, 0.7722, 0.5556), (-0.1802, 0.8581, 0.3827), (-0.1913, 0.9109, 0.1951), (-0.1951, 0.9288, 7.637e-08), (-0.1913, 0.9109, -0.1951), (-0.1802, 0.8581, -0.3827), (-0.1622, 0.7722, -0.5556), (-0.1379, 0.6567, -0.7071), (-0.1084, 0.516, -0.8315), (-0.07466, 0.3554, -0.9239), (-0.03806, 0.1812, -0.9479), (3.749e-08, 0.1847, 0.7929), (7.847e-08, 0.3624, 0.8608), (1.083e-07, 0.5261, 0.8314), (1.53e-07, 0.6696, 0.7071), (2.722e-07, 0.7874, 0.5556), (6.357e-08, 0.8749, 0.3827), (2.573e-07, 0.9288, 0.1951), (2.722e-07, 0.947, 7.637e-08), (2.573e-07, 0.9288, -0.1951), (6.357e-08, 0.8749, -0.3827), (2.722e-07, 0.7874, -0.5556), (1.53e-07, 0.6696, -0.7071), (1.232e-07, 0.5261, -0.8315), (7.847e-08, 0.3624, -0.9239), (1.514e-08, 0.1847, -0.9479)], [], [(478, 477, 10, 11), (471, 470, 3, 4), (479, 478, 11, 12), (472, 471, 4, 5), (480, 479, 12, 13), (473, 472, 5, 6), (481, 480, 13, 14), (474, 473, 6, 7), (467, 271, 0), (75, 481, 14), (475, 474, 7, 8), (468, 467, 0, 1), (476, 475, 8, 9), (469, 468, 1, 2), (477, 476, 9, 10), (470, 469, 2, 3), (2, 1, 16, 17), (10, 9, 24, 25), (3, 2, 17, 18), (11, 10, 25, 26), (4, 3, 18, 19), (12, 11, 26, 27), (5, 4, 19, 20), (13, 12, 27, 28), (6, 5, 20, 21), (14, 13, 28, 29), (7, 6, 21, 22), (0, 271, 15), (75, 14, 29), (8, 7, 22, 23), (1, 0, 15, 16), (9, 8, 23, 24), (21, 20, 35, 36), (29, 28, 43, 44), (22, 21, 36, 37), (15, 271, 30), (75, 29, 44), (23, 22, 37, 38), (16, 15, 30, 31), (24, 23, 38, 39), (17, 16, 31, 32), (25, 24, 39, 40), (18, 17, 32, 33), (26, 25, 40, 41), (19, 18, 33, 34), (27, 26, 41, 42), (20, 19, 34, 35), (28, 27, 42, 43), (40, 39, 54, 55), (33, 32, 47, 48), (41, 40, 55, 56), (34, 33, 48, 49), (42, 41, 56, 57), (35, 34, 49, 50), (43, 42, 57, 58), (36, 35, 50, 51), (44, 43, 58, 59), (37, 36, 51, 52), (30, 271, 45), (75, 44, 59), (38, 37, 52, 53), (31, 30, 45, 46), (39, 38, 53, 54), (32, 31, 46, 47), (59, 58, 73, 74), (52, 51, 66, 67), (45, 271, 60), (75, 59, 74), (53, 52, 67, 68), (46, 45, 60, 61), (54, 53, 68, 69), (47, 46, 61, 62), (55, 54, 69, 70), (48, 47, 62, 63), (56, 55, 70, 71), (49, 48, 63, 64), (57, 56, 71, 72), (50, 49, 64, 65), (58, 57, 72, 73), (51, 50, 65, 66), (71, 70, 86, 87), (64, 63, 79, 80), (72, 71, 87, 88), (65, 64, 80, 81), (73, 72, 88, 89), (66, 65, 81, 82), (74, 73, 89, 90), (67, 66, 82, 83), (60, 271, 76), (75, 74, 90), (68, 67, 83, 84), (61, 60, 76, 77), (69, 68, 84, 85), (62, 61, 77, 78), (70, 69, 85, 86), (63, 62, 78, 79), (76, 271, 91), (75, 90, 105), (84, 83, 98, 99), (77, 76, 91, 92), (85, 84, 99, 100), (78, 77, 92, 93), (86, 85, 100, 101), (79, 78, 93, 94), (87, 86, 101, 102), (80, 79, 94, 95), (88, 87, 102, 103), (81, 80, 95, 96), (89, 88, 103, 104), (82, 81, 96, 97), (90, 89, 104, 105), (83, 82, 97, 98), (95, 94, 109, 110), (103, 102, 117, 118), (96, 95, 110, 111), (104, 103, 118, 119), (97, 96, 111, 112), (105, 104, 119, 120), (98, 97, 112, 113), (91, 271, 106), (75, 105, 120), (99, 98, 113, 114), (92, 91, 106, 107), (100, 99, 114, 115), (93, 92, 107, 108), (101, 100, 115, 116), (94, 93, 108, 109), (102, 101, 116, 117), (114, 113, 128, 129), (107, 106, 121, 122), (115, 114, 129, 130), (108, 107, 122, 123), (116, 115, 130, 131), (109, 108, 123, 124), (117, 116, 131, 132), (110, 109, 124, 125), (118, 117, 132, 133), (111, 110, 125, 126), (119, 118, 133, 134), (112, 111, 126, 127), (120, 119, 134, 135), (113, 112, 127, 128), (106, 271, 121), (75, 120, 135), (133, 132, 147, 148), (126, 125, 140, 141), (134, 133, 148, 149), (127, 126, 141, 142), (135, 134, 149, 150), (128, 127, 142, 143), (121, 271, 136), (75, 135, 150), (129, 128, 143, 144), (122, 121, 136, 137), (130, 129, 144, 145), (123, 122, 137, 138), (131, 130, 145, 146), (124, 123, 138, 139), (132, 131, 146, 147), (125, 124, 139, 140), (137, 136, 151, 152), (145, 144, 159, 160), (138, 137, 152, 153), (146, 145, 160, 161), (139, 138, 153, 154), (147, 146, 161, 162), (140, 139, 154, 155), (148, 147, 162, 163), (141, 140, 155, 156), (149, 148, 163, 164), (142, 141, 156, 157), (150, 149, 164, 165), (143, 142, 157, 158), (136, 271, 151), (75, 150, 165), (144, 143, 158, 159), (156, 155, 170, 171), (164, 163, 178, 179), (157, 156, 171, 172), (165, 164, 179, 180), (158, 157, 172, 173), (151, 271, 166), (75, 165, 180), (159, 158, 173, 174), (152, 151, 166, 167), (160, 159, 174, 175), (153, 152, 167, 168), (161, 160, 175, 176), (154, 153, 168, 169), (162, 161, 176, 177), (155, 154, 169, 170), (163, 162, 177, 178), (175, 174, 189, 190), (168, 167, 182, 183), (176, 175, 190, 191), (169, 168, 183, 184), (177, 176, 191, 192), (170, 169, 184, 185), (178, 177, 192, 193), (171, 170, 185, 186), (179, 178, 193, 194), (172, 171, 186, 187), (180, 179, 194, 195), (173, 172, 187, 188), (166, 271, 181), (75, 180, 195), (174, 173, 188, 189), (167, 166, 181, 182), (194, 193, 208, 209), (187, 186, 201, 202), (195, 194, 209, 210), (188, 187, 202, 203), (181, 271, 196), (75, 195, 210), (189, 188, 203, 204), (182, 181, 196, 197), (190, 189, 204, 205), (183, 182, 197, 198), (191, 190, 205, 206), (184, 183, 198, 199), (192, 191, 206, 207), (185, 184, 199, 200), (193, 192, 207, 208), (186, 185, 200, 201), (206, 205, 220, 221), (199, 198, 213, 214), (207, 206, 221, 222), (200, 199, 214, 215), (208, 207, 222, 223), (201, 200, 215, 216), (209, 208, 223, 224), (202, 201, 216, 217), (210, 209, 224, 225), (203, 202, 217, 218), (196, 271, 211), (75, 210, 225), (204, 203, 218, 219), (197, 196, 211, 212), (205, 204, 219, 220), (198, 197, 212, 213), (225, 224, 239, 240), (218, 217, 232, 233), (211, 271, 226), (75, 225, 240), (219, 218, 233, 234), (212, 211, 226, 227), (220, 219, 234, 235), (213, 212, 227, 228), (221, 220, 235, 236), (214, 213, 228, 229), (222, 221, 236, 237), (215, 214, 229, 230), (223, 222, 237, 238), (216, 215, 230, 231), (224, 223, 238, 239), (217, 216, 231, 232), (229, 228, 243, 244), (237, 236, 251, 252), (230, 229, 244, 245), (238, 237, 252, 253), (231, 230, 245, 246), (239, 238, 253, 254), (232, 231, 246, 247), (240, 239, 254, 255), (233, 232, 247, 248), (226, 271, 241), (75, 240, 255), (234, 233, 248, 249), (227, 226, 241, 242), (235, 234, 249, 250), (228, 227, 242, 243), (236, 235, 250, 251), (248, 247, 262, 263), (241, 271, 256), (75, 255, 270), (249, 248, 263, 264), (242, 241, 256, 257), (250, 249, 264, 265), (243, 242, 257, 258), (251, 250, 265, 266), (244, 243, 258, 259), (252, 251, 266, 267), (245, 244, 259, 260), (253, 252, 267, 268), (246, 245, 260, 261), (254, 253, 268, 269), (247, 246, 261, 262), (255, 254, 269, 270), (267, 266, 282, 283), (260, 259, 275, 276), (268, 267, 283, 284), (261, 260, 276, 277), (269, 268, 284, 285), (262, 261, 277, 278), (270, 269, 285, 286), (263, 262, 278, 279), (256, 271, 272), (75, 270, 286), (264, 263, 279, 280), (257, 256, 272, 273), (265, 264, 280, 281), (258, 257, 273, 274), (266, 265, 281, 282), (259, 258, 274, 275), (272, 271, 287), (75, 286, 301), (280, 279, 294, 295), (273, 272, 287, 288), (281, 280, 295, 296), (274, 273, 288, 289), (282, 281, 296, 297), (275, 274, 289, 290), (283, 282, 297, 298), (276, 275, 290, 291), (284, 283, 298, 299), (277, 276, 291, 292), (285, 284, 299, 300), (278, 277, 292, 293), (286, 285, 300, 301), (279, 278, 293, 294), (291, 290, 305, 306), (299, 298, 313, 314), (292, 291, 306, 307), (300, 299, 314, 315), (293, 292, 307, 308), (301, 300, 315, 316), (294, 293, 308, 309), (287, 271, 302), (75, 301, 316), (295, 294, 309, 310), (288, 287, 302, 303), (296, 295, 310, 311), (289, 288, 303, 304), (297, 296, 311, 312), (290, 289, 304, 305), (298, 297, 312, 313), (310, 309, 324, 325), (303, 302, 317, 318), (311, 310, 325, 326), (304, 303, 318, 319), (312, 311, 326, 327), (305, 304, 319, 320), (313, 312, 327, 328), (306, 305, 320, 321), (314, 313, 328, 329), (307, 306, 321, 322), (315, 314, 329, 330), (308, 307, 322, 323), (316, 315, 330, 331), (309, 308, 323, 324), (302, 271, 317), (75, 316, 331), (329, 328, 343, 344), (322, 321, 336, 337), (330, 329, 344, 345), (323, 322, 337, 338), (331, 330, 345, 346), (324, 323, 338, 339), (317, 271, 332), (75, 331, 346), (325, 324, 339, 340), (318, 317, 332, 333), (326, 325, 340, 341), (319, 318, 333, 334), (327, 326, 341, 342), (320, 319, 334, 335), (328, 327, 342, 343), (321, 320, 335, 336), (341, 340, 355, 356), (334, 333, 348, 349), (342, 341, 356, 357), (335, 334, 349, 350), (343, 342, 357, 358), (336, 335, 350, 351), (344, 343, 358, 359), (337, 336, 351, 352), (345, 344, 359, 360), (338, 337, 352, 353), (346, 345, 360, 361), (339, 338, 353, 354), (332, 271, 347), (75, 346, 361), (340, 339, 354, 355), (333, 332, 347, 348), (360, 359, 374, 375), (353, 352, 367, 368), (361, 360, 375, 376), (354, 353, 368, 369), (347, 271, 362), (75, 361, 376), (355, 354, 369, 370), (348, 347, 362, 363), (356, 355, 370, 371), (349, 348, 363, 364), (357, 356, 371, 372), (350, 349, 364, 365), (358, 357, 372, 373), (351, 350, 365, 366), (359, 358, 373, 374), (352, 351, 366, 367), (364, 363, 378, 379), (372, 371, 386, 387), (365, 364, 379, 380), (373, 372, 387, 388), (366, 365, 380, 381), (374, 373, 388, 389), (367, 366, 381, 382), (375, 374, 389, 390), (368, 367, 382, 383), (376, 375, 390, 391), (369, 368, 383, 384), (362, 271, 377), (75, 376, 391), (370, 369, 384, 385), (363, 362, 377, 378), (371, 370, 385, 386), (383, 382, 397, 398), (391, 390, 405, 406), (384, 383, 398, 399), (377, 271, 392), (75, 391, 406), (385, 384, 399, 400), (378, 377, 392, 393), (386, 385, 400, 401), (379, 378, 393, 394), (387, 386, 401, 402), (380, 379, 394, 395), (388, 387, 402, 403), (381, 380, 395, 396), (389, 388, 403, 404), (382, 381, 396, 397), (390, 389, 404, 405), (402, 401, 416, 417), (395, 394, 409, 410), (403, 402, 417, 418), (396, 395, 410, 411), (404, 403, 418, 419), (397, 396, 411, 412), (405, 404, 419, 420), (398, 397, 412, 413), (406, 405, 420, 421), (399, 398, 413, 414), (392, 271, 407), (75, 406, 421), (400, 399, 414, 415), (393, 392, 407, 408), (401, 400, 415, 416), (394, 393, 408, 409), (421, 420, 435, 436), (414, 413, 428, 429), (407, 271, 422), (75, 421, 436), (415, 414, 429, 430), (408, 407, 422, 423), (416, 415, 430, 431), (409, 408, 423, 424), (417, 416, 431, 432), (410, 409, 424, 425), (418, 417, 432, 433), (411, 410, 425, 426), (419, 418, 433, 434), (412, 411, 426, 427), (420, 419, 434, 435), (413, 412, 427, 428), (425, 424, 439, 440), (433, 432, 447, 448), (426, 425, 440, 441), (434, 433, 448, 449), (427, 426, 441, 442), (435, 434, 449, 450), (428, 427, 442, 443), (436, 435, 450, 451), (429, 428, 443, 444), (422, 271, 437), (75, 436, 451), (430, 429, 444, 445), (423, 422, 437, 438), (431, 430, 445, 446), (424, 423, 438, 439), (432, 431, 446, 447), (444, 443, 458, 459), (437, 271, 452), (75, 451, 466), (445, 444, 459, 460), (438, 437, 452, 453), (446, 445, 460, 461), (439, 438, 453, 454), (447, 446, 461, 462), (440, 439, 454, 455), (448, 447, 462, 463), (441, 440, 455, 456), (449, 448, 463, 464), (442, 441, 456, 457), (450, 449, 464, 465), (443, 442, 457, 458), (451, 450, 465, 466), (463, 462, 477, 478), (456, 455, 470, 471), (464, 463, 478, 479), (457, 456, 471, 472), (465, 464, 479, 480), (458, 457, 472, 473), (466, 465, 480, 481), (459, 458, 473, 474), (452, 271, 467), (75, 466, 481), (460, 459, 474, 475), (453, 452, 467, 468), (461, 460, 475, 476), (454, 453, 468, 469), (462, 461, 476, 477), (455, 454, 469, 470)])
me_sphere.materials.append(mat_material_001)
me_sphere.use_remesh_preserve_volume = False
me_sphere.use_remesh_preserve_attributes = False
me_sphere.use_mirror_vertex_groups = False
me_sphere.update()

# ---- objects
ob_cylinder = bpy.data.objects.new('Cylinder', me_cylinder)
ob_sphere = bpy.data.objects.new('Sphere', me_sphere)
ob_lamp = bpy.data.objects.new('Lamp', light_lamp)
ob_camera = bpy.data.objects.new('Camera', cam_camera)

# ---- transforms, parenting, visibility, modifiers, constraints
ob_cylinder.location = (2.904, 1.471, 0.989)
ob_cylinder.lineart.crease_threshold = 0.0
_m = ob_cylinder.modifiers.new('Subsurf', 'SUBSURF')
_m.uv_smooth = 'PRESERVE_CORNERS'
_m.quality = 2
_m.levels = 2
_m.show_only_control_edges = False
ob_sphere.location = (0.0, 0.0, 0.0)
ob_sphere.scale = (1.0, 1.0, 0.7729)
ob_sphere.lineart.crease_threshold = 0.0
_m = ob_sphere.modifiers.new('Subsurf', 'SUBSURF')
_m.uv_smooth = 'PRESERVE_CORNERS'
_m.quality = 2
_m.levels = 2
_m.show_only_control_edges = False
ob_lamp.location = (4.076, 1.005, 5.904)
ob_lamp.rotation_euler = (0.6503, 0.05522, 1.866)
ob_lamp.lock_rotations_4d = False
ob_lamp.empty_display_type = 'ARROWS'
ob_lamp.color = (0.0, 0.0, 0.0, 0.0)
ob_lamp.lineart.crease_threshold = 0.0
ob_camera.location = (7.481, -6.508, 5.344)
ob_camera.rotation_euler = (1.109, 0.0, 0.8149)
ob_camera.lock_rotations_4d = False
ob_camera.empty_display_type = 'ARROWS'
ob_camera.color = (0.0, 0.0, 0.0, 0.0)
ob_camera.display_type = 'WIRE'
ob_camera.lineart.crease_threshold = 0.0

# ---- collection membership
col_collection_1.objects.link(ob_cylinder)
col_collection_1.objects.link(ob_sphere)
col_collection_1.objects.link(ob_lamp)
col_collection_1.objects.link(ob_camera)

# ---- scene / render settings (as saved in the file)
scene.camera = ob_camera
scene.frame_start = 1; scene.frame_end = 250; scene.frame_set(1)
scene.render.engine = 'BLENDER_EEVEE_NEXT'
scene.render.resolution_percentage = 50
scene.render.dither_intensity = 0.0
scene.cycles.use_denoising = False
scene.cycles.samples = 128
scene.cycles.sampling_pattern = 'TABULATED_SOBOL'
scene.cycles.light_sampling_threshold = 0.0
scene.cycles.use_adaptive_sampling = False
scene.cycles.use_light_tree = False
scene.cycles.blur_glossy = 0.0
scene.cycles.sample_clamp_indirect = 0.0
scene.view_settings.view_transform = 'Standard'
bpy.context.view_layer.update()
